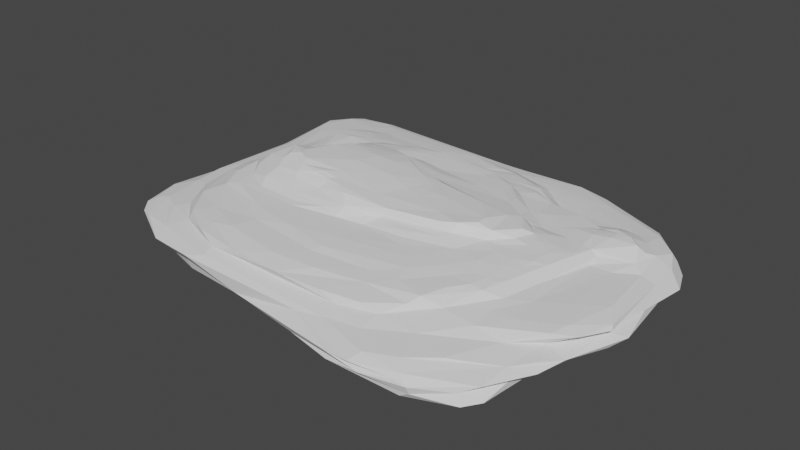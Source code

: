 # Source: CS_floorrock02.blend  (saved by Blender 2.80.75; exported with 4.5.12 LTS)
import bpy
from mathutils import Matrix  # noqa: F401  (used for matrix-valued properties, if any)

bpy.ops.wm.read_factory_settings(use_empty=True)
scene = bpy.context.scene
scene.name = 'Scene'

# ---- collections
col_collection = bpy.data.collections.new('Collection'); scene.collection.children.link(col_collection)

# ---- world
world_world = bpy.data.worlds.new('World'); scene.world = world_world
world_world.use_nodes = True; world_world.node_tree.nodes.clear()
_N = world_world.node_tree.nodes; _L = world_world.node_tree.links
n0 = _N.new('ShaderNodeOutputWorld'); n0.name = 'World Output'; n0.location = (300, 300)
n1 = _N.new('ShaderNodeBackground'); n1.name = 'Background'; n1.location = (10, 300)
n1.inputs[0].default_value = (0.05088, 0.05088, 0.05088, 1.0)
_L.new(n1.outputs[0], n0.inputs[0])
n0.is_active_output = True
world_world.color = (0.05088, 0.05088, 0.05088)
world_world.use_sun_shadow = False
world_world.sun_shadow_jitter_overblur = 0.0

# ---- meshes
me_cube_001 = bpy.data.meshes.new('Cube.001')
me_cube_001.from_pydata([(1.503, 1.525, -0.1861), (1.375, 1.042, -0.3889), (2.551, 1.153, 0.08446), (-2.743, -0.4171, 0.1051), (1.243, -1.331, -0.3037), (2.226, 0.8095, 0.3849), (1.734, 0.1969, 0.3547), (2.143, -1.161, -0.2501), (2.364, 0.7064, 0.3733), (2.326, 0.9885, 0.2731), (1.697, 1.023, 0.2531), (2.439, 0.7347, 0.3028), (2.078, 0.6572, 0.3864), (1.196, 1.09, 0.2869), (2.096, 0.7909, 0.386), (-0.08546, -0.5256, -0.3454), (0.4845, 0.1333, -0.3266), (0.4749, 0.205, -0.3259), (0.2621, -0.08213, -0.3486), (0.9887, 1.279, -0.3821), (-0.171, 1.09, -0.3818), (-0.5045, -0.2904, -0.3535), (1.1, -0.1874, -0.3233), (1.758, 0.7492, -0.2468), (1.377, 0.01319, -0.2951), (1.075, 0.6041, -0.4092), (1.241, -0.527, -0.3236), (2.428, 0.8447, -0.1892), (-2.539, 0.9613, -0.2234), (0.8664, -0.8536, -0.2999), (-1.051, 1.847, -0.2793), (0.9825, 1.111, -0.4054), (-0.6488, 1.605, -0.3029), (1.59, 0.6474, -0.356), (-0.4083, 1.217, -0.3631), (-1.621, 1.306, -0.325), (-0.7424, 1.08, -0.3497), (-0.4423, 0.9163, -0.374), (1.638, 0.9657, -0.3032), (1.555, 0.302, -0.3142), (-0.1521, 1.42, -0.3323), (1.459, 1.222, -0.318), (0.219, 0.3638, -0.3421), (-2.449, 0.6372, -0.3376), (-1.288, 0.9548, -0.3094), (0.8312, 1.747, -0.192), (0.5102, 1.184, -0.3934), (0.4694, 0.9876, -0.4057), (-0.2429, 1.609, -0.2277), (0.469, -0.6493, -0.3307), (1.988, 1.2, -0.2077), (0.6665, 0.5688, -0.4081), (-1.295, 1.22, -0.3186), (0.4373, 1.701, -0.2515), (-0.2204, -1.158, -0.2895), (-1.942, 0.6724, -0.3472), (-0.0372, -1.894, -0.2187), (1.155, -2.335, 0.04174), (0.8261, -2.285, -0.004771), (-2.549, 0.2281, -0.2216), (-1.259, -0.7104, -0.2904), (0.5663, -2.024, 0.1193), (1.023, -1.739, 0.1964), (1.763, -2.194, -0.1203), (0.9415, -0.6472, -0.3172), (0.9458, -2.171, -0.1973), (0.8203, -2.253, -0.124), (0.003989, -2.013, -0.1954), (0.455, -0.8976, -0.294), (0.3192, -1.528, -0.2901), (1.247, -0.3068, -0.3279), (-0.8308, -0.5557, -0.3209), (1.826, -1.305, 0.1826), (1.452, -1.709, 0.1443), (2.438, -0.9752, 0.1858), (1.221, -2.199, 0.1016), (2.031, -0.6617, 0.2225), (2.487, -0.7836, 0.2032), (1.793, -0.8147, 0.2371), (2.793, -0.4965, 0.1239), (2.318, 0.2926, 0.223), (2.636, -0.247, 0.2108), (2.343, -0.4695, 0.2228), (1.757, -2.224, -0.03645), (2.345, -1.422, -0.09212), (-2.246, -0.1186, -0.2714), (2.775, -0.5125, -0.06171), (2.371, -0.9822, -0.103), (2.621, -0.8551, -0.05411), (2.493, -1.219, 0.03725), (2.642, -0.4267, -0.1164), (1.486, 1.004, 0.2604), (1.875, 0.8301, 0.3465), (2.608, 1.014, 0.2347), (0.7744, 1.515, 0.2233), (1.394, 0.4747, 0.3349), (2.329, 1.274, 0.2327), (1.747, 0.9316, 0.3082), (2.56, 0.461, 0.2102), (1.381, 1.793, 0.1802), (1.401, 1.485, 0.2264), (2.2, 0.8991, 0.3253), (2.523, 0.8148, 0.2675), (2.154, 1.111, 0.2585), (1.007, 1.873, 0.1904), (2.853, 0.7399, 0.02699), (2.779, 0.1691, 0.03049), (2.735, 0.4214, 0.1729), (2.747, 1.006, 0.03314), (2.777, -0.465, 0.1708), (2.739, 0.5352, -0.0616), (2.657, 1.041, 0.1502), (1.719, 0.7496, 0.3498), (2.737, 0.7576, 0.2013), (2.385, 1.353, 0.02296), (2.316, 1.4, -0.02694), (1.582, 1.68, 0.09461), (2.355, 1.245, -0.07094), (1.504, 1.78, 0.01606), (1.575, 1.572, 0.222), (1.168, 1.783, -0.1322), (1.634, 1.667, -0.05362), (-0.06896, 2.005, -0.07385), (0.7655, 2.037, 0.008662), (-2.19, 0.2726, -0.3395), (1.036, 1.843, 0.1023), (-0.07001, 2.128, 0.0003952), (-0.6426, 2.046, 0.08262), (-0.04822, 1.868, 0.1702), (0.0009281, 0.6106, -0.3769), (-2.725, 0.5285, -0.2173), (0.3607, 1.908, 0.1413), (0.05334, 0.8856, -0.3949), (-2.501, 1.471, -0.2256), (-0.04018, -0.8859, -0.2832), (-2.131, 2.083, -0.1136), (-0.09246, 1.559, -0.2741), (-1.572, -1.224, -0.2753), (0.5161, -1.777, -0.2644), (-1.64, 0.395, -0.3345), (-2.26, 1.096, -0.3355), (-1.928, -0.6948, -0.2852), (-1.552, 1.789, -0.3065), (-1.833, -0.4075, -0.2934), (-2.664, 1.613, -0.1912), (1.948, -0.1615, -0.2818), (-2.016, 1.867, -0.2141), (-0.8919, 1.863, -0.215), (-2.442, 1.332, -0.3032), (0.2092, 1.803, -0.1962), (-0.6435, -0.809, -0.2885), (-0.7534, 0.6714, -0.3346), (0.393, -0.3501, -0.3485), (-0.3288, -1.484, -0.2776), (-1.752, 1.929, -0.2071), (-1.836, 1.826, -0.2833), (-2.012, -1.705, -0.185), (0.06244, 1.127, -0.3959), (1.455, -1.104, -0.3033), (-2.033, -0.9115, -0.2696), (-2.77, -0.2274, -0.1951), (-0.7629, 1.396, -0.3375), (-1.472, 0.5391, -0.3349), (-2.018, 1.336, 0.2366), (-2.471, 1.174, 0.2011), (-2.555, 0.6798, 0.1663), (-2.222, 1.12, 0.2209), (-2.722, 1.621, 0.1418), (-1.816, 1.874, 0.183), (-2.657, 1.458, 0.1688), (-2.502, 1.813, 0.1657), (-2.212, 1.379, 0.2152), (-2.05, 1.696, 0.201), (-2.021, 2.077, 0.1169), (-2.813, 0.4168, 0.0111), (-1.171, 2.047, -0.03185), (-2.836, 0.4819, -0.1017), (-2.758, 1.652, -0.02851), (-2.763, 0.9589, -0.003429), (-2.432, 1.975, 0.1318), (-2.395, 1.909, 0.0486), (-0.4452, 1.769, -0.2129), (-2.709, 1.642, -0.1023), (-2.011, 2.12, -0.02194), (-2.717, 1.184, -0.07234), (-0.9486, -0.3708, -0.3298), (-1.909, 2.058, 0.0418), (-2.27, 2.003, -0.1584), (-2.471, 1.878, -0.1692), (-2.529, 1.985, -0.06888), (-2.608, 1.612, 0.04401), (-1.241, 1.524, -0.3198), (-2.139, -1.295, 0.1923), (-2.631, -0.4189, 0.1746), (-1.858, -1.557, 0.1828), (-2.568, -1.251, 0.1259), (-2.792, -1.318, -0.05009), (-2.848, -1.315, -0.09471), (-2.432, -0.7154, -0.2261), (1.544, 0.9749, 0.3446), (-1.959, 0.07362, -0.3128), (-2.876, -0.3854, -0.04284), (-2.55, 0.5872, -0.2298), (-2.82, 0.3828, -0.1948), (-1.574, -0.09329, -0.3338), (-2.229, 1.589, -0.3004), (-2.759, 1.137, -0.1656), (2.542, -0.4259, -0.2036), (-2.511, -1.527, -0.1574), (1.28, 0.8197, -0.406), (1.317, -0.7678, -0.2973), (2.285, 0.2583, -0.2298), (-0.7732, -1.653, -0.2263), (1.044, 1.619, -0.2582), (1.003, 1.425, -0.3253), (1.896, 0.8354, -0.2277), (-0.8192, -0.3666, -0.3436), (-2.037, -1.249, -0.224), (1.031, 0.1197, -0.3127), (-1.081, -0.06066, -0.3376), (-2.712, -1.305, 0.09972), (-2.064, -1.715, 0.09969), (-2.459, -1.636, 0.07947), (-2.775, -1.4, 0.0616), (-2.714, 0.7874, 0.08849), (-1.556, -1.875, -0.06958), (-1.428, -1.994, 0.06738), (-2.867, -1.017, 0.001611), (-2.021, -1.904, 0.03393), (0.8743, 0.3545, -0.3868), (-2.652, -1.556, 0.03922), (-3.02, -1.011, -0.1012), (-2.857, -0.9339, 0.08432), (2.529, -1.323, -0.03493), (0.597, -2.057, -0.2568), (2.278, -1.819, -0.01753), (1.653, -2.181, 0.0477), (-0.4124, 0.4758, -0.3347), (1.386, 0.4841, -0.3866), (0.8403, -2.095, -0.2603), (-2.818, -0.1952, -0.1594), (1.801, -0.8962, -0.286), (1.627, -0.3929, -0.2958), (1.867, 0.3444, -0.2815), (-2.277, 0.04583, -0.2749), (2.171, -1.983, -0.1911), (-2.394, 0.4382, -0.3414), (-2.314, 1.724, -0.2144), (1.661, -1.812, -0.2634), (1.826, -1.926, -0.2442), (1.085, -1.696, -0.2784), (0.7599, -0.5127, 0.4304), (0.04177, 1.065, 0.4291), (0.635, 0.9226, 0.4145), (-2.126, 1.022, 0.2374), (0.825, 0.7859, 0.4097), (-0.5423, 0.867, 0.4308), (-0.4899, 1.213, 0.4271), (0.3864, 1.486, 0.2945), (0.02778, 1.14, 0.4266), (0.7061, 1.021, 0.3441), (-1.926, 0.4774, 0.2789), (-0.3753, 1.665, 0.2671), (0.07503, 0.09748, 0.5703), (-1.546, 0.9069, 0.3574), (0.894, 0.9991, 0.3287), (-0.641, 1.054, 0.4313), (-1.657, -0.08609, 0.6405), (-0.5869, -0.7368, 0.4235), (-1.454, 1.639, 0.2214), (0.5224, 1.335, 0.3126), (0.5819, -0.2516, 0.5485), (0.06186, -0.5447, 0.4461), (2.113, -1.959, -0.08035), (2.103, -1.285, 0.1048), (-0.8035, 1.713, 0.2036), (1.521, 0.004057, 0.3772), (1.432, 0.2389, 0.3893), (-0.8006, 0.9535, 0.4384), (-0.4794, -0.5624, 0.5637), (-1.89, -0.2487, 0.5194), (-2.102, -0.6115, 0.3598), (1.731, 0.02482, 0.3567), (-0.8385, -0.5647, 0.5045), (1.673, 0.67, 0.3497), (1.565, -0.2937, 0.3631), (-0.03025, -1.03, 0.3773), (-0.1114, 1.154, 0.4281), (-1.515, 0.1004, 0.5875), (0.2651, -2.141, -0.1136), (-1.969, -0.1436, 0.4554), (1.164, -0.1413, 0.4858), (0.4356, 0.06035, 0.552), (-0.9488, -0.382, 0.6267), (0.1528, 0.3352, 0.5433), (1.7, 0.4477, 0.3401), (2.65, -0.8102, 0.1528), (0.5135, 1.016, 0.4192), (-1.556, -0.7432, 0.3813), (0.8246, -1.759, 0.2552), (-0.3111, 0.02332, 0.6126), (-2.052, 0.008488, 0.3891), (-0.7182, 0.3105, 0.632), (0.2247, -0.1084, 0.563), (0.6864, 1.38, 0.3018), (-0.4039, -0.7799, 0.3803), (-0.2731, 0.3545, 0.5925), (-1.73, 1.334, 0.3214), (0.8045, 1.247, 0.3128), (-0.8416, -0.45, 0.5929), (1.2, 0.3509, 0.4626), (-1.608, -0.3411, 0.5722), (-0.3797, -0.6642, 0.475), (0.1662, 0.02061, 0.5666), (-0.8182, 0.02156, 0.6471), (-1.853, -0.8115, 0.3637), (0.2361, 1.687, 0.212), (1.298, -0.1947, 0.387), (-0.1575, 0.5085, 0.4889), (-0.5198, 0.3105, 0.6178), (-1.199, 0.375, 0.6332), (-1.371, 0.8999, 0.4174), (-0.9607, 0.8791, 0.4513), (0.7139, -0.3974, 0.539), (-1.867, 0.06109, 0.4485), (-0.767, 1.027, 0.4374), (0.2987, -0.0228, 0.5605), (-0.7869, -0.4888, 0.5677), (-1.126, 1.012, 0.4244), (-1.631, 1.524, 0.2709), (-1.321, 1.062, 0.3832), (-1.442, 0.7569, 0.4419), (1.27, 0.4116, 0.368), (-0.2198, 1.11, 0.4296), (0.2523, -2.055, 0.08325), (-1.121, -0.6968, 0.4358), (1.106, 0.4319, 0.3982), (-0.3391, 1.08, 0.4296), (-1.424, 0.2474, 0.5285), (0.2885, 1.169, 0.4051), (-1.196, -0.5543, 0.5073), (-0.8363, 1.172, 0.412), (-0.0346, 0.2953, 0.5733), (-2.031, 1.017, 0.3314), (-0.2819, 1.248, 0.4219), (2.395, -0.9862, 0.06882), (-1.214, 0.6112, 0.4968), (-0.119, 0.6471, 0.4702), (-0.7408, -1.898, -0.2003), (1.016, -0.1809, 0.544), (-1.209, 1.117, 0.3313), (1.146, 0.7318, 0.337), (1.105, -1.948, -0.2753), (0.4558, 1.277, 0.3173), (-1.778, 1.021, 0.3648), (1.105, 1.23, 0.2298), (-2.269, 0.2159, 0.2616), (-0.5786, -0.4909, 0.5875), (-1.602, -0.6195, 0.4514), (-1.283, 1.33, 0.3048), (-2.116, 0.6699, 0.2568), (1.593, -0.144, 0.3627), (-1.927, 1.383, 0.2943), (-1.055, -1.293, 0.3349), (-1.162, 0.4876, 0.5679), (-0.9661, 1.201, 0.3259), (-1.405, -0.2382, 0.6637), (2.709, -0.4387, 0.05491), (-1.558, -0.4605, 0.5258), (0.8664, 0.8884, -0.4162), (1.0, -1.957, 0.137), (1.613, -2.234, -0.004885), (-2.156, -0.1816, 0.3701), (1.019, -0.03672, 0.5411), (-0.5692, 0.6102, 0.5761), (1.388, -0.7961, 0.3548), (-0.6891, -1.196, 0.3688), (-0.9142, 0.9934, 0.4356), (0.1791, 0.1434, 0.5622), (0.1361, 1.155, 0.4224), (2.009, 0.406, 0.3325), (2.095, -0.9976, 0.2036), (-0.6419, -2.019, -0.08017), (-0.1328, -0.3425, 0.5691), (-0.9561, -0.867, 0.3776), (1.899, 0.419, 0.3432), (-0.08694, -1.313, 0.3594), (-2.082, -0.2916, 0.3928), (-1.555, -0.2693, 0.632), (1.435, -1.14, 0.3076), (0.5854, -1.848, 0.1848), (0.5739, -1.172, 0.3597), (-2.174, -0.4266, 0.3055), (0.8803, 0.5884, 0.4366), (-1.214, -1.812, 0.1887), (1.92, 0.2223, 0.3365), (2.087, 0.3874, 0.2841), (0.8039, 1.307, 0.3153), (1.733, 0.3064, 0.3482), (0.6606, -1.513, 0.3036), (1.678, -0.3427, 0.3428), (1.807, -1.03, 0.2126), (0.3556, -1.836, 0.2587), (1.25, -0.9462, 0.3465), (-1.472, -1.72, 0.2571), (0.3489, -0.6397, 0.427), (1.659, -0.07831, 0.3607), (-0.1593, -1.108, 0.3776), (0.4977, 1.103, 0.3483), (1.545, -0.7159, 0.3394), (0.1177, 0.04007, 0.5703), (-1.192, -1.531, 0.3147), (-1.456, -1.565, 0.2775), (0.7099, -0.9553, 0.3765), (0.2741, 0.03772, 0.5634), (0.4521, -0.702, 0.3933), (1.916, -0.3554, 0.2467), (0.4472, 1.412, 0.3046), (-1.263, -1.079, 0.3576), (-0.7569, 0.6643, 0.5081), (-1.298, 0.1976, 0.6489), (-2.147, -1.089, 0.2623), (-2.106, 0.06718, 0.2964), (-2.574, -0.8038, 0.1764), (1.165, -0.2275, 0.4044), (-1.874, -0.03533, 0.5223), (-1.241, -0.4807, 0.5624), (-1.656, 0.6796, 0.3475), (-1.607, 0.431, 0.3896), (0.9122, -1.315, 0.3336), (-0.4672, 0.622, 0.4965), (0.1689, 1.331, 0.3051), (-1.926, -0.4158, 0.4383), (1.105, -0.8572, 0.3713), (1.249, -1.388, 0.3221), (0.3619, 0.6953, 0.4476), (-0.6625, 0.7643, 0.4844), (-0.9911, 1.456, 0.2776), (-2.039, 1.202, 0.3215), (0.5077, -0.8236, 0.3808), (-0.06647, -0.7085, 0.3705), (0.8429, 1.161, 0.3299), (1.622, -0.9209, 0.3094), (-0.3825, 0.4662, 0.5911), (-2.456, -0.1371, 0.2041), (-1.696, 0.1192, 0.4862), (0.5909, 1.034, 0.3994), (1.619, 0.1502, 0.3703), (-1.24, -0.3911, 0.6188), (-0.6598, 0.5572, 0.5877), (-0.001253, -0.06896, 0.5756), (-1.662, 0.2657, 0.3864), (-2.315, 0.6163, 0.2151), (-1.85, -0.5866, 0.3849), (-0.7523, -0.2557, 0.6242), (-2.364, -0.4685, 0.2521), (-1.219, 0.8198, 0.4601), (-1.685, 0.4735, 0.3194), (-0.7586, 0.8389, 0.4391), (-1.032, -0.2692, 0.6394), (-0.9072, 0.5956, 0.5795), (-1.525, 0.2299, 0.4346), (1.841, -0.1532, 0.3289), (1.536, -0.4869, 0.3553), (-0.07667, 1.374, 0.2904), (-0.1987, 0.8101, 0.4277), (1.552, 0.1478, 0.381), (1.025, -1.061, 0.3535), (1.335, -0.3391, 0.384), (-0.4468, -1.668, 0.3152), (-0.2092, -1.864, 0.2616), (1.361, 0.1279, 0.4615), (1.725, -0.1989, 0.352), (1.722, -0.5806, 0.3147), (1.043, 0.7181, 0.347), (1.296, 0.7974, 0.338), (1.497, -0.9358, 0.3384), (-1.185, -1.946, 0.1397), (1.639, -0.7447, 0.3234), (-1.377, 0.4383, 0.4957), (-1.528, 1.171, 0.349), (-0.7806, 1.251, 0.3866), (1.087, 0.2578, 0.4811), (0.5642, -1.337, 0.3242), (-1.012, -0.4304, 0.6117), (0.637, 1.168, 0.3295), (-2.016, -0.862, 0.3178), (-0.2768, 1.25, 0.3249), (0.8751, -0.3982, 0.4568), (2.338, -0.8848, -0.2092), (-0.7112, -0.3924, 0.6028), (-1.451, -0.1179, 0.6516), (1.551, 0.3573, 0.3641), (-1.468, 1.025, 0.3619), (1.457, 0.5646, 0.3353), (0.091, -0.52, 0.5385), (1.012, -0.5549, 0.3917), (0.2563, 0.9929, 0.4255), (0.6113, 0.8516, 0.4291), (0.3031, 1.539, 0.2805), (-0.9921, -0.7913, 0.3913), (1.311, -0.5853, 0.3817), (-2.375, -0.8556, 0.2016), (1.956, 1.13, 0.2545), (-0.9965, 1.648, 0.2534), (0.09457, -1.631, 0.3155), (-1.717, -1.3, 0.2865), (1.346, -1.145, 0.3356), (-1.924, 0.6827, 0.3153), (-1.941, 0.2324, 0.3626), (2.075, 0.271, 0.2346), (0.8619, -0.3342, 0.5522), (-0.6423, 1.147, 0.4266), (-1.285, -0.2944, 0.651), (2.446, 0.5482, 0.2654), (-1.847, 1.532, 0.2225), (-0.164, -1.42, 0.3356), (0.08583, 1.503, 0.2896), (-0.06473, 0.1824, 0.5828), (2.254, 1.404, 0.1936), (-2.294, -1.395, 0.1566), (-0.738, 1.99, -0.1675), (-1.332, -1.771, -0.2062), (1.412, 1.158, 0.2332), (1.991, 0.9492, 0.3354), (0.5391, 1.999, -0.05113), (-2.317, 2.039, -0.0003936), (-2.779, -0.4157, 0.01915), (1.367, -0.01155, 0.4103), (1.917, -1.69, -0.2686), (1.186, -1.514, 0.269), (1.791, 0.5133, -0.2908), (1.258, -2.305, -0.0541), (-0.7307, 0.2308, -0.3293), (-2.031, 1.98, 0.159), (1.844, -1.816, 0.1016), (1.562, -2.051, 0.106), (-0.3104, 0.04122, -0.3493), (1.54, 1.437, -0.2572), (-1.641, -1.453, -0.2262), (-2.012, -1.543, -0.2066), (1.457, -1.31, 0.2322), (-0.8484, -1.827, 0.2594), (-0.9027, 1.08, 0.4239), (0.1906, 2.082, 0.0603), (1.892, 0.6342, 0.3721), (0.8349, -1.124, 0.3624), (0.7495, -1.177, -0.308), (-1.496, -1.866, -0.163), (2.869, -0.3014, -0.01855), (2.502, 0.5368, -0.2075), (-1.316, -1.056, -0.2892), (1.914, 1.073, -0.2288), (1.516, 0.8549, -0.3796), (-2.8, -0.7918, -0.1937), (-2.73, -1.189, -0.1835), (-2.313, -1.683, -0.07265), (-1.865, -1.492, 0.2665), (0.1389, 1.296, -0.3728), (1.823, -1.36, -0.2714), (1.114, 1.075, 0.3145), (1.269, -2.09, -0.2188), (2.16, -0.5449, -0.2671), (2.294, -1.795, -0.1924), (2.372, -1.099, -0.1846), (1.656, -2.192, -0.185), (0.7581, 0.2481, 0.5328), (-0.09317, 0.3312, -0.3253), (2.312, -1.485, 0.03476), (2.626, -1.019, -0.001574)], [], [(521, 45, 149), (360, 356, 261), (264, 508, 427), (452, 356, 360), (473, 409, 478), (403, 433, 467), (390, 402, 470), (394, 542, 404), (394, 390, 470), (264, 354, 508), (389, 507, 434), (530, 62, 541), (394, 477, 390), (404, 412, 557), (62, 299, 390), (404, 194, 394), (429, 467, 546), (421, 502, 192), (444, 356, 452), (444, 165, 193), (557, 192, 194), (402, 390, 299), (394, 470, 542), (434, 507, 429), (455, 444, 502), (455, 502, 421), (422, 356, 455), (402, 299, 399), (507, 476, 403), (506, 557, 412), (530, 299, 62), (78, 473, 442), (473, 462, 400), (442, 473, 478), (395, 398, 6), (477, 61, 390), (462, 395, 282), (463, 473, 400), (442, 476, 389), (285, 472, 361), (507, 403, 429), (541, 401, 78), (389, 476, 507), (421, 192, 557), (455, 356, 444), (505, 483, 516), (557, 194, 404), (444, 452, 165), (434, 399, 530), (442, 409, 476), (290, 387, 432), (399, 434, 429), (429, 403, 467), (372, 387, 301), (325, 543, 377), (361, 472, 406), (339, 408, 487), (358, 280, 432), (483, 429, 546), (464, 487, 431), (384, 268, 500), (418, 376, 384), (415, 439, 496), (341, 330, 543), (163, 254, 362), (327, 340, 283), (254, 452, 360), (350, 480, 493), (499, 94, 316), (409, 501, 375), (516, 469, 505), (258, 417, 304), (434, 530, 541), (285, 400, 472), (501, 413, 433), (413, 386, 391), (413, 496, 439), (405, 440, 415), (329, 269, 515), (275, 504, 262), (286, 305, 407), (254, 438, 362), (473, 416, 462), (339, 487, 344), (272, 440, 405), (453, 358, 432), (428, 457, 509), (353, 431, 485), (469, 542, 470), (483, 386, 516), (453, 298, 358), (509, 422, 301), (266, 256, 337), (462, 282, 472), (469, 363, 411), (413, 501, 496), (453, 432, 387), (95, 351, 474), (392, 455, 421), (393, 498, 435), (431, 270, 417), (480, 354, 493), (297, 253, 446), (95, 492, 295), (281, 387, 372), (512, 543, 266), (276, 282, 466), (412, 411, 506), (451, 324, 461), (261, 422, 457), (316, 128, 275), (312, 305, 272), (481, 344, 487), (433, 546, 467), (437, 504, 329), (353, 485, 308), (308, 560, 397), (281, 453, 387), (278, 322, 458), (474, 351, 265), (498, 297, 497), (389, 434, 541), (560, 265, 351), (375, 403, 476), (386, 413, 407), (437, 329, 359), (457, 422, 509), (266, 337, 512), (340, 368, 358), (264, 493, 354), (372, 422, 392), (431, 258, 464), (304, 397, 355), (418, 315, 486), (379, 339, 344), (543, 328, 377), (298, 315, 384), (468, 285, 317), (252, 333, 465), (437, 487, 464), (328, 322, 377), (445, 324, 425), (496, 251, 415), (463, 400, 285), (437, 464, 262), (335, 283, 340), (399, 505, 470), (13, 397, 560), (541, 442, 389), (429, 483, 399), (307, 359, 329), (341, 512, 257), (377, 278, 325), (542, 411, 412), (163, 362, 515), (285, 468, 463), (428, 427, 457), (474, 260, 446), (392, 421, 486), (278, 377, 322), (497, 259, 252), (408, 485, 431), (501, 409, 463), (500, 298, 384), (299, 530, 399), (384, 407, 305), (409, 473, 463), (262, 499, 316), (350, 365, 359), (343, 480, 438), (254, 343, 438), (322, 321, 456), (260, 441, 485), (261, 508, 360), (344, 259, 379), (464, 499, 517), (343, 254, 360), (422, 455, 392), (264, 321, 330), (358, 368, 280), (277, 6, 492), (496, 501, 468), (333, 257, 337), (424, 496, 468), (281, 486, 315), (339, 379, 497), (404, 542, 412), (305, 312, 268), (560, 308, 441), (336, 95, 474), (95, 332, 492), (282, 406, 472), (453, 315, 298), (361, 317, 285), (425, 324, 290), (476, 409, 375), (480, 343, 354), (328, 543, 330), (281, 315, 453), (350, 330, 365), (286, 440, 305), (353, 270, 431), (509, 451, 428), (407, 413, 286), (258, 499, 464), (256, 325, 278), (330, 350, 493), (487, 359, 365), (255, 474, 446), (437, 359, 487), (386, 376, 516), (259, 344, 287), (493, 264, 330), (335, 358, 298), (509, 301, 451), (328, 330, 321), (411, 542, 469), (266, 325, 256), (399, 483, 505), (297, 446, 339), (498, 497, 435), (462, 380, 395), (405, 415, 251), (286, 413, 439), (512, 337, 257), (501, 433, 375), (283, 335, 312), (418, 486, 363), (458, 256, 278), (481, 330, 341), (341, 257, 481), (333, 287, 344), (486, 421, 506), (270, 304, 417), (259, 287, 252), (344, 481, 257), (386, 483, 391), (258, 431, 417), (456, 321, 331), (465, 435, 497), (376, 407, 384), (440, 272, 305), (255, 498, 393), (517, 499, 262), (463, 468, 501), (281, 392, 486), (275, 262, 316), (504, 275, 269), (409, 442, 478), (359, 307, 480), (497, 379, 259), (260, 265, 441), (457, 427, 508), (386, 407, 376), (265, 560, 441), (470, 402, 399), (363, 516, 376), (329, 504, 269), (304, 270, 397), (506, 363, 486), (506, 421, 557), (365, 330, 481), (457, 508, 261), (341, 543, 512), (78, 416, 473), (343, 508, 354), (337, 465, 333), (363, 376, 418), (277, 447, 6), (362, 307, 329), (508, 343, 360), (416, 76, 510), (333, 252, 287), (312, 335, 268), (340, 358, 335), (422, 261, 356), (308, 485, 441), (462, 472, 400), (321, 427, 331), (333, 344, 257), (297, 498, 253), (442, 541, 78), (391, 483, 546), (297, 339, 497), (280, 290, 432), (469, 470, 505), (363, 469, 516), (321, 264, 427), (384, 315, 418), (316, 104, 128), (433, 403, 375), (307, 362, 438), (499, 258, 94), (331, 427, 428), (253, 498, 255), (439, 415, 440), (446, 260, 408), (515, 362, 329), (395, 6, 282), (466, 282, 447), (270, 353, 397), (301, 422, 372), (481, 487, 365), (339, 446, 408), (305, 268, 384), (433, 413, 546), (325, 266, 543), (391, 546, 413), (500, 335, 298), (438, 480, 307), (335, 500, 268), (451, 301, 324), (324, 301, 290), (168, 515, 269), (517, 262, 464), (290, 301, 387), (321, 322, 328), (372, 392, 281), (397, 353, 308), (506, 411, 363), (447, 282, 6), (94, 258, 304), (276, 406, 282), (172, 171, 515), (440, 286, 439), (350, 359, 480), (437, 262, 504), (566, 482, 318), (435, 347, 318), (251, 272, 405), (491, 288, 267), (366, 491, 267), (367, 296, 345), (448, 388, 311), (73, 72, 541), (338, 461, 445), (292, 294, 378), (86, 569, 88), (271, 323, 511), (495, 279, 312), (513, 366, 388), (331, 346, 456), (424, 317, 528), (465, 347, 435), (302, 420, 314), (334, 57, 75), (419, 430, 436), (313, 414, 378), (277, 492, 332), (454, 383, 300), (326, 292, 414), (310, 336, 393), (340, 426, 368), (448, 426, 484), (338, 445, 288), (231, 197, 196), (461, 324, 445), (90, 86, 87), (482, 310, 393), (443, 374, 319), (313, 303, 414), (267, 280, 311), (292, 566, 294), (263, 410, 378), (569, 89, 568), (449, 374, 460), (425, 267, 288), (370, 62, 390), (345, 296, 274), (513, 388, 448), (527, 174, 201), (208, 555, 540), (420, 302, 320), (513, 491, 366), (137, 141, 551), (479, 346, 428), (536, 535, 73), (86, 549, 569), (488, 291, 511), (61, 477, 334), (485, 408, 260), (265, 260, 474), (291, 424, 528), (479, 428, 461), (497, 252, 465), (419, 456, 346), (408, 431, 487), (327, 357, 309), (255, 446, 253), (89, 569, 345), (424, 488, 496), (277, 310, 471), (276, 361, 406), (302, 319, 449), (322, 419, 436), (540, 522, 156), (267, 425, 280), (231, 240, 160), (327, 283, 279), (323, 488, 511), (374, 430, 419), (357, 490, 309), (320, 364, 338), (357, 327, 279), (491, 420, 288), (303, 326, 414), (310, 332, 336), (336, 332, 95), (454, 300, 314), (277, 528, 276), (294, 374, 342), (460, 320, 449), (474, 255, 336), (318, 430, 294), (420, 320, 288), (490, 357, 383), (306, 443, 319), (75, 536, 370), (450, 410, 263), (302, 314, 319), (342, 518, 263), (428, 346, 331), (313, 450, 303), (256, 465, 337), (374, 419, 460), (320, 338, 288), (276, 317, 361), (419, 322, 456), (459, 314, 513), (292, 373, 566), (555, 208, 231), (383, 271, 303), (156, 208, 540), (490, 383, 454), (280, 368, 311), (306, 518, 342), (332, 310, 277), (318, 294, 566), (291, 471, 482), (309, 490, 484), (342, 374, 443), (490, 293, 484), (482, 393, 318), (448, 454, 459), (528, 317, 276), (367, 79, 296), (300, 450, 518), (255, 393, 336), (283, 312, 279), (251, 488, 272), (293, 448, 484), (436, 458, 322), (518, 450, 263), (424, 468, 317), (424, 291, 488), (430, 374, 294), (292, 326, 303), (347, 465, 436), (357, 279, 495), (306, 319, 300), (291, 373, 349), (292, 271, 373), (495, 323, 271), (511, 291, 349), (495, 312, 272), (292, 303, 271), (528, 277, 471), (450, 300, 383), (342, 378, 294), (293, 454, 448), (319, 314, 300), (233, 568, 235), (291, 528, 471), (482, 373, 291), (378, 342, 263), (383, 495, 271), (388, 366, 267), (459, 454, 314), (320, 460, 364), (479, 461, 338), (267, 311, 388), (460, 419, 346), (256, 436, 465), (364, 479, 338), (566, 373, 482), (479, 364, 460), (306, 342, 443), (436, 256, 458), (484, 426, 309), (383, 357, 495), (410, 313, 378), (327, 309, 426), (410, 450, 313), (502, 423, 192), (88, 569, 233), (491, 314, 420), (450, 383, 303), (449, 320, 302), (466, 277, 276), (459, 513, 448), (430, 347, 436), (232, 527, 227), (527, 3, 174), (502, 444, 193), (430, 318, 347), (314, 491, 513), (426, 311, 368), (435, 318, 393), (208, 197, 231), (479, 460, 346), (449, 319, 374), (488, 323, 495), (451, 461, 428), (511, 349, 373), (548, 156, 522), (426, 448, 311), (290, 280, 425), (511, 373, 271), (488, 495, 272), (466, 447, 277), (482, 471, 310), (292, 378, 414), (231, 227, 201), (556, 208, 156), (289, 382, 348), (352, 239, 234), (496, 488, 251), (489, 90, 564), (192, 423, 520), (86, 88, 87), (221, 520, 195), (230, 222, 223), (228, 221, 222), (201, 240, 231), (536, 73, 370), (232, 220, 195), (226, 221, 228), (232, 223, 220), (194, 221, 477), (477, 394, 194), (225, 382, 226), (196, 556, 230), (193, 3, 423), (502, 193, 423), (518, 306, 300), (522, 540, 539), (226, 477, 221), (197, 556, 196), (195, 220, 222), (232, 227, 223), (222, 230, 228), (221, 195, 222), (220, 223, 222), (520, 221, 194), (548, 556, 156), (160, 59, 554), (348, 548, 522), (225, 226, 228), (201, 227, 527), (212, 522, 539), (160, 203, 59), (240, 203, 160), (555, 231, 554), (426, 340, 327), (527, 232, 3), (293, 490, 454), (203, 240, 176), (556, 197, 208), (445, 425, 288), (196, 223, 227), (194, 192, 520), (195, 520, 423), (195, 423, 232), (228, 230, 556), (423, 3, 232), (174, 3, 224), (515, 171, 166), (131, 534, 168), (171, 170, 169), (168, 128, 131), (275, 128, 269), (172, 534, 170), (173, 534, 131), (164, 171, 169), (179, 170, 534), (165, 452, 164), (269, 128, 168), (179, 534, 173), (169, 170, 167), (167, 170, 179), (521, 135, 175), (224, 167, 190), (180, 189, 177), (174, 224, 178), (189, 180, 526), (177, 190, 180), (183, 186, 175), (186, 526, 180), (186, 183, 526), (183, 135, 189), (183, 189, 526), (164, 166, 171), (515, 168, 172), (231, 196, 227), (554, 231, 160), (188, 187, 146), (182, 177, 189), (186, 179, 173), (179, 186, 180), (165, 164, 169), (135, 187, 189), (167, 179, 180), (556, 225, 228), (177, 178, 190), (196, 230, 223), (201, 174, 176), (224, 190, 178), (225, 556, 548), (183, 175, 135), (169, 224, 165), (172, 170, 171), (167, 180, 190), (177, 184, 178), (224, 3, 193), (161, 34, 36), (538, 214, 213), (140, 35, 55), (562, 211, 207), (348, 56, 67), (174, 184, 176), (158, 547, 29), (39, 24, 218), (85, 143, 141), (133, 144, 247), (182, 189, 188), (521, 175, 122), (127, 126, 175), (144, 182, 188), (21, 152, 15), (521, 154, 135), (182, 184, 177), (178, 184, 174), (186, 127, 175), (123, 121, 525), (161, 40, 34), (224, 193, 165), (66, 565, 63), (248, 529, 249), (552, 50, 27), (168, 534, 172), (210, 29, 64), (186, 173, 127), (169, 167, 224), (176, 184, 206), (247, 155, 205), (56, 138, 234), (540, 555, 198), (134, 68, 54), (28, 133, 148), (203, 176, 206), (164, 452, 166), (129, 237, 151), (163, 515, 166), (210, 64, 26), (200, 85, 244), (15, 152, 49), (55, 35, 44), (145, 241, 242), (1, 31, 19), (30, 154, 147), (241, 562, 559), (558, 34, 40), (166, 254, 163), (550, 552, 27), (166, 452, 254), (159, 141, 137), (198, 217, 540), (20, 34, 558), (215, 552, 550), (68, 49, 64), (244, 198, 59), (52, 36, 151), (159, 198, 85), (216, 21, 15), (15, 150, 71), (246, 43, 55), (144, 188, 247), (16, 24, 22), (120, 521, 525), (39, 243, 24), (145, 24, 243), (237, 129, 42), (157, 47, 132), (218, 16, 17), (200, 204, 143), (239, 65, 67), (84, 87, 88), (67, 289, 348), (564, 90, 87), (158, 4, 547), (537, 219, 533), (38, 531, 33), (149, 147, 521), (229, 25, 238), (185, 204, 219), (250, 138, 69), (18, 16, 22), (555, 554, 198), (248, 561, 239), (242, 26, 70), (37, 34, 20), (37, 20, 132), (140, 43, 148), (155, 30, 142), (150, 551, 60), (216, 71, 185), (60, 71, 150), (188, 146, 247), (552, 215, 23), (198, 554, 59), (135, 154, 187), (217, 159, 137), (188, 189, 187), (237, 533, 151), (244, 59, 202), (153, 212, 539), (207, 90, 489), (21, 537, 18), (138, 56, 153), (15, 134, 150), (131, 104, 125), (544, 131, 125), (65, 66, 289), (348, 382, 548), (525, 122, 126), (240, 201, 176), (117, 27, 50), (568, 536, 236), (158, 559, 4), (131, 127, 173), (32, 30, 48), (33, 39, 238), (123, 126, 544), (146, 187, 154), (115, 118, 114), (123, 525, 126), (29, 547, 68), (538, 213, 0), (42, 17, 567), (71, 60, 143), (158, 210, 241), (141, 159, 85), (32, 40, 161), (47, 369, 51), (558, 46, 157), (56, 234, 67), (140, 205, 142), (61, 334, 75), (215, 211, 23), (126, 122, 175), (544, 126, 127), (127, 131, 544), (104, 99, 125), (544, 125, 123), (64, 70, 26), (229, 42, 129), (519, 2, 99), (108, 110, 27), (191, 161, 52), (25, 229, 51), (117, 115, 108), (15, 68, 134), (111, 2, 519), (117, 120, 121), (117, 0, 120), (2, 116, 99), (94, 119, 316), (123, 118, 121), (125, 116, 118), (110, 108, 105), (121, 118, 115), (116, 114, 118), (162, 44, 151), (117, 121, 115), (120, 525, 121), (549, 90, 110), (28, 206, 144), (99, 116, 125), (58, 57, 334), (106, 107, 367), (100, 119, 94), (550, 27, 110), (114, 108, 115), (114, 116, 2), (105, 106, 110), (367, 549, 106), (40, 136, 214), (547, 153, 54), (107, 79, 367), (113, 111, 93), (569, 367, 345), (107, 105, 113), (108, 113, 105), (113, 108, 111), (77, 76, 381), (108, 2, 111), (2, 108, 114), (296, 77, 74), (78, 76, 416), (72, 73, 274), (98, 109, 107), (523, 100, 94), (119, 99, 104), (79, 109, 296), (119, 104, 316), (549, 367, 569), (96, 99, 119), (536, 75, 236), (98, 81, 109), (547, 54, 68), (29, 68, 64), (561, 65, 239), (96, 93, 519), (558, 19, 46), (111, 519, 93), (96, 519, 99), (103, 119, 503), (140, 55, 43), (226, 334, 477), (203, 206, 28), (100, 503, 119), (532, 371, 58), (75, 370, 61), (381, 401, 72), (304, 355, 94), (107, 106, 105), (225, 548, 382), (7, 559, 562), (370, 390, 61), (143, 85, 200), (118, 123, 125), (52, 44, 35), (73, 62, 370), (110, 90, 207), (85, 198, 244), (90, 549, 86), (17, 16, 567), (550, 207, 211), (110, 207, 550), (62, 73, 541), (70, 24, 242), (525, 521, 122), (142, 191, 35), (235, 273, 233), (345, 274, 568), (235, 236, 83), (184, 182, 206), (80, 76, 82), (204, 139, 162), (76, 80, 510), (130, 203, 28), (77, 381, 74), (296, 109, 77), (334, 226, 382), (77, 109, 81), (274, 535, 568), (274, 296, 74), (248, 249, 561), (274, 73, 535), (82, 77, 81), (79, 107, 109), (89, 345, 568), (550, 211, 215), (43, 28, 148), (58, 289, 532), (37, 129, 151), (76, 77, 82), (80, 81, 98), (202, 43, 246), (562, 207, 489), (242, 241, 210), (41, 1, 19), (0, 45, 120), (219, 204, 162), (52, 35, 191), (352, 138, 250), (216, 15, 71), (71, 143, 204), (69, 4, 250), (202, 130, 28), (532, 63, 83), (72, 401, 541), (153, 551, 54), (521, 120, 45), (147, 149, 181), (47, 51, 132), (76, 78, 401), (59, 130, 202), (191, 142, 32), (547, 69, 153), (83, 273, 235), (148, 133, 247), (236, 235, 568), (141, 143, 60), (20, 558, 157), (144, 206, 182), (48, 136, 32), (106, 549, 110), (540, 217, 539), (200, 124, 139), (75, 57, 236), (38, 23, 531), (144, 133, 28), (535, 536, 568), (57, 58, 371), (159, 217, 198), (401, 381, 76), (334, 382, 58), (154, 521, 147), (371, 83, 236), (289, 58, 382), (83, 371, 532), (57, 371, 236), (145, 242, 24), (214, 41, 19), (59, 203, 130), (134, 54, 150), (155, 142, 205), (81, 80, 82), (32, 142, 30), (523, 94, 355), (67, 234, 239), (39, 218, 229), (38, 41, 552), (50, 0, 117), (50, 552, 41), (151, 533, 162), (48, 181, 149), (538, 0, 50), (53, 149, 45), (149, 53, 48), (238, 25, 209), (243, 39, 531), (214, 53, 213), (50, 41, 538), (46, 31, 47), (23, 38, 552), (124, 200, 244), (155, 247, 146), (533, 237, 567), (155, 146, 154), (185, 219, 216), (72, 74, 381), (0, 213, 45), (42, 229, 218), (53, 45, 213), (558, 40, 214), (200, 139, 204), (55, 44, 162), (161, 36, 52), (46, 47, 157), (36, 34, 37), (152, 22, 64), (211, 531, 23), (16, 533, 567), (181, 48, 147), (148, 247, 205), (141, 60, 551), (538, 41, 214), (209, 25, 369), (132, 51, 129), (42, 218, 17), (209, 1, 553), (51, 229, 129), (55, 139, 124), (204, 185, 71), (31, 369, 47), (229, 238, 39), (31, 209, 369), (214, 19, 558), (36, 37, 151), (25, 51, 369), (53, 136, 48), (37, 132, 129), (153, 539, 137), (537, 16, 18), (553, 238, 209), (551, 153, 137), (54, 551, 150), (553, 33, 238), (46, 19, 31), (153, 69, 138), (41, 553, 1), (38, 33, 553), (562, 489, 7), (49, 152, 64), (26, 242, 210), (152, 18, 22), (22, 24, 70), (70, 64, 22), (210, 158, 29), (145, 243, 562), (1, 209, 31), (219, 537, 21), (243, 531, 211), (16, 218, 24), (42, 567, 237), (243, 211, 562), (15, 49, 68), (21, 18, 152), (33, 531, 39), (151, 44, 52), (32, 136, 40), (16, 537, 533), (214, 136, 53), (32, 161, 191), (56, 348, 212), (153, 56, 212), (104, 131, 128), (65, 289, 67), (205, 140, 148), (212, 348, 522), (219, 21, 216), (352, 234, 138), (108, 27, 117), (140, 142, 35), (547, 4, 69), (20, 157, 132), (38, 553, 41), (137, 539, 217), (72, 274, 74), (48, 30, 147), (155, 154, 30), (533, 219, 162), (100, 523, 503), (14, 112, 545), (199, 91, 13), (8, 380, 514), (494, 475, 351), (5, 101, 92), (92, 101, 524), (97, 92, 524), (524, 503, 97), (11, 8, 514), (494, 351, 95), (514, 102, 11), (559, 352, 250), (416, 396, 380), (199, 13, 560), (273, 84, 233), (9, 103, 101), (295, 284, 494), (12, 5, 14), (559, 158, 241), (98, 102, 514), (112, 199, 475), (102, 98, 107), (14, 545, 12), (295, 398, 395), (475, 560, 351), (103, 96, 119), (492, 6, 398), (385, 284, 295), (7, 489, 564), (563, 529, 7), (563, 273, 245), (245, 529, 563), (43, 202, 28), (88, 233, 84), (202, 246, 244), (245, 63, 565), (139, 55, 162), (559, 529, 248), (7, 529, 559), (7, 564, 563), (245, 273, 63), (102, 93, 96), (91, 199, 97), (10, 523, 91), (97, 503, 10), (112, 494, 284), (91, 355, 13), (93, 102, 113), (80, 514, 510), (103, 9, 96), (101, 11, 9), (462, 416, 380), (112, 475, 494), (102, 96, 9), (98, 514, 80), (10, 503, 523), (103, 503, 524), (8, 5, 12), (385, 545, 284), (396, 510, 514), (92, 199, 112), (91, 523, 355), (492, 398, 295), (249, 565, 65), (380, 8, 12), (112, 14, 92), (416, 510, 396), (107, 113, 102), (13, 355, 397), (532, 289, 66), (565, 66, 65), (352, 559, 248), (55, 124, 246), (124, 244, 246), (199, 560, 475), (199, 92, 97), (95, 295, 494), (545, 385, 380), (385, 295, 395), (112, 284, 545), (11, 102, 9), (380, 12, 545), (514, 380, 396), (101, 5, 8), (385, 395, 380), (8, 11, 101), (97, 10, 91), (101, 103, 524), (5, 92, 14), (250, 4, 559), (352, 248, 239), (249, 529, 245), (562, 241, 145), (568, 233, 569), (84, 563, 564), (84, 564, 87), (249, 245, 565), (65, 561, 249), (84, 273, 563), (83, 63, 273), (66, 63, 532)])
_uv = me_cube_001.uv_layers.new(name='UVMap')
_uv.uv.foreach_set('vector', [0.5141, 0.4501, 0.5119, 0.2686, 0.5173, 0.3398, 0.3098, 0.577, 0.2572, 0.5904, 0.2897, 0.5537, 0.3415, 0.5143, 0.3129, 0.5553, 0.3149, 0.5248, 0.302, 0.5992, 0.2572, 0.5904, 0.3098, 0.577, 0.2026, 0.1285, 0.1858, 0.1475, 0.1834, 0.1366, 0.1572, 0.1791, 0.166, 0.1965, 0.1423, 0.2037, 0.9915, 0.6364, 0.9998, 0.6627, 1.0, 0.7272, 0.9915, 0.8421, 0.9996, 0.8003, 0.9992, 0.8717, 0.9915, 0.8421, 0.9915, 0.6364, 1.0, 0.7272, 0.3415, 0.5143, 0.3523, 0.5418, 0.3129, 0.5553, 0.137, 0.1563, 0.1357, 0.1664, 0.1075, 0.1753, 0.4497, 0.6819, 0.4575, 0.6546, 0.4575, 0.7112, 0.03793, 0.4521, 0.02319, 0.4475, 0.04977, 0.2467, 0.04604, 0.4823, 0.06362, 0.4819, 0.06826, 0.5292, 0.9928, 0.5865, 0.9994, 0.6092, 0.9915, 0.6364, 0.9992, 0.8717, 0.9906, 0.916, 0.9915, 0.8421, 0.1127, 0.2143, 0.1423, 0.2037, 0.1336, 0.2248, 0.1112, 0.5649, 0.1355, 0.5929, 0.08804, 0.5622, 0.2158, 0.6086, 0.2572, 0.5904, 0.302, 0.5992, 0.2158, 0.6086, 0.307, 0.6271, 0.1825, 0.626, 1.0, 0.917, 0.9914, 0.9486, 0.9906, 0.916, 0.9998, 0.6627, 0.9915, 0.6364, 0.9994, 0.6092, 0.9915, 0.8421, 1.0, 0.7272, 0.9996, 0.8003, 0.1075, 0.1753, 0.1357, 0.1664, 0.1127, 0.2143, 0.1792, 0.5952, 0.2158, 0.6086, 0.1355, 0.5929, 0.1792, 0.5952, 0.1355, 0.5929, 0.1112, 0.5649, 0.2419, 0.5706, 0.2572, 0.5904, 0.1792, 0.5952, 0.04904, 0.273, 0.06193, 0.2203, 0.08811, 0.2412, 0.1357, 0.1664, 0.1606, 0.151, 0.1572, 0.1791, 0.09119, 0.514, 0.06826, 0.5292, 0.06362, 0.4819, 0.09273, 0.1813, 0.06193, 0.2203, 0.06587, 0.1978, 0.1769, 0.1183, 0.2026, 0.1285, 0.1634, 0.1369, 0.2026, 0.1285, 0.2518, 0.1188, 0.229, 0.1357, 0.1634, 0.1369, 0.2026, 0.1285, 0.1834, 0.1366, 0.2949, 0.1131, 0.3027, 0.1353, 0.2903, 0.1342, 0.02319, 0.4475, 0.02977, 0.2472, 0.04977, 0.2467, 0.2518, 0.1188, 0.2949, 0.1131, 0.2709, 0.133, 0.2115, 0.1506, 0.2026, 0.1285, 0.229, 0.1357, 0.1634, 0.1369, 0.1606, 0.151, 0.137, 0.1563, 0.2336, 0.149, 0.2456, 0.1316, 0.2507, 0.1472, 0.1357, 0.1664, 0.1572, 0.1791, 0.1127, 0.2143, 0.1181, 0.1521, 0.1527, 0.1148, 0.1769, 0.1183, 0.137, 0.1563, 0.1606, 0.151, 0.1357, 0.1664, 0.1112, 0.5649, 0.08804, 0.5622, 0.06826, 0.5292, 0.1792, 0.5952, 0.2572, 0.5904, 0.2158, 0.6086, 0.06985, 0.3047, 0.1071, 0.2538, 0.09131, 0.336, 1.0, 0.917, 0.9906, 0.916, 0.9992, 0.8717, 0.2158, 0.6086, 0.302, 0.5992, 0.307, 0.6271, 0.1075, 0.1753, 0.08811, 0.2412, 0.09273, 0.1813, 0.1634, 0.1369, 0.1858, 0.1475, 0.1606, 0.151, 0.2193, 0.5532, 0.2016, 0.5647, 0.189, 0.5459, 0.08811, 0.2412, 0.1075, 0.1753, 0.1127, 0.2143, 0.1127, 0.2143, 0.1572, 0.1791, 0.1423, 0.2037, 0.2134, 0.5741, 0.2016, 0.5647, 0.2357, 0.564, 0.3619, 0.4266, 0.3666, 0.4426, 0.3567, 0.4431, 0.2507, 0.1472, 0.2456, 0.1316, 0.2587, 0.1402, 0.2821, 0.7038, 0.2882, 0.6792, 0.2917, 0.7689, 0.1689, 0.5072, 0.2081, 0.5433, 0.189, 0.5459, 0.1071, 0.2538, 0.1127, 0.2143, 0.1336, 0.2248, 0.407, 0.3509, 0.3913, 0.3727, 0.4044, 0.3226, 0.1467, 0.4313, 0.1646, 0.3904, 0.1549, 0.4361, 0.1201, 0.4643, 0.112, 0.3979, 0.1467, 0.4313, 0.1777, 0.2723, 0.1645, 0.2648, 0.1992, 0.2098, 0.3776, 0.4358, 0.361, 0.4901, 0.3666, 0.4426, 0.3857, 0.5718, 0.3494, 0.5814, 0.3917, 0.5619, 0.1908, 0.4155, 0.1798, 0.4615, 0.1818, 0.4207, 0.3494, 0.5814, 0.302, 0.5992, 0.3098, 0.577, 0.3681, 0.4778, 0.3714, 0.5146, 0.3554, 0.5064, 0.429, 0.3091, 0.4305, 0.2552, 0.4452, 0.318, 0.1858, 0.1475, 0.1984, 0.1754, 0.1754, 0.1647, 0.09131, 0.336, 0.06095, 0.366, 0.06985, 0.3047, 0.4238, 0.2992, 0.4159, 0.2916, 0.4144, 0.264, 0.4432, 0.6964, 0.4497, 0.6819, 0.4575, 0.7112, 0.2336, 0.149, 0.229, 0.1357, 0.2456, 0.1316, 0.1984, 0.1754, 0.1514, 0.2406, 0.166, 0.1965, 0.1514, 0.2406, 0.1041, 0.3282, 0.1258, 0.2541, 0.1514, 0.2406, 0.1992, 0.2098, 0.1645, 0.2648, 0.1838, 0.2846, 0.1724, 0.3313, 0.1777, 0.2723, 0.4103, 0.5294, 0.4248, 0.5103, 0.4093, 0.554, 0.4389, 0.4367, 0.4298, 0.4582, 0.4373, 0.3876, 0.1365, 0.3243, 0.1614, 0.3691, 0.1266, 0.3383, 0.4363, 0.6977, 0.43, 0.6753, 0.4363, 0.6546, 0.2026, 0.1285, 0.2297, 0.1083, 0.2518, 0.1188, 0.2821, 0.7038, 0.2917, 0.7689, 0.2807, 0.7696, 0.192, 0.3182, 0.1724, 0.3313, 0.1838, 0.2846, 0.1704, 0.5357, 0.1689, 0.5072, 0.189, 0.5459, 0.2873, 0.517, 0.2914, 0.5263, 0.2619, 0.5533, 0.4008, 0.2894, 0.4044, 0.3226, 0.3901, 0.2678, 0.06095, 0.366, 0.03949, 0.4103, 0.04099, 0.3372, 0.1071, 0.2538, 0.1041, 0.3282, 0.09131, 0.336, 0.1704, 0.5357, 0.1554, 0.5008, 0.1689, 0.5072, 0.3081, 0.6841, 0.3161, 0.704, 0.3057, 0.7105, 0.366, 0.4125, 0.3458, 0.3996, 0.3716, 0.3784, 0.2518, 0.1188, 0.2709, 0.133, 0.2456, 0.1316, 0.06095, 0.366, 0.09783, 0.4387, 0.06981, 0.4522, 0.1514, 0.2406, 0.1984, 0.1754, 0.1992, 0.2098, 0.1704, 0.5357, 0.189, 0.5459, 0.2016, 0.5647, 0.3187, 0.1754, 0.3455, 0.2059, 0.343, 0.2176, 0.1856, 0.574, 0.1792, 0.5952, 0.1112, 0.5649, 0.3269, 0.235, 0.3542, 0.268, 0.3344, 0.295, 0.4044, 0.3226, 0.4079, 0.2823, 0.4159, 0.2916, 0.3714, 0.5146, 0.3523, 0.5418, 0.3554, 0.5064, 0.3719, 0.2806, 0.3624, 0.2659, 0.3746, 0.2719, 0.3187, 0.1754, 0.3068, 0.1564, 0.3183, 0.1403, 0.1654, 0.5641, 0.2016, 0.5647, 0.2134, 0.5741, 0.3765, 0.4135, 0.3666, 0.4426, 0.366, 0.4125, 0.2667, 0.1567, 0.2709, 0.133, 0.2832, 0.1544, 0.06362, 0.4819, 0.06981, 0.4522, 0.09119, 0.514, 0.2681, 0.5218, 0.2433, 0.5434, 0.2653, 0.5059, 0.2897, 0.5537, 0.2419, 0.5706, 0.2914, 0.5263, 0.4452, 0.318, 0.4631, 0.352, 0.4389, 0.4367, 0.1746, 0.3675, 0.1614, 0.3691, 0.192, 0.3182, 0.2849, 0.8263, 0.2807, 0.7696, 0.2917, 0.7689, 0.166, 0.1965, 0.1336, 0.2248, 0.1423, 0.2037, 0.4083, 0.4559, 0.4298, 0.4582, 0.4103, 0.5294, 0.4008, 0.2894, 0.3901, 0.2678, 0.4005, 0.2494, 0.4005, 0.2494, 0.3839, 0.2126, 0.4073, 0.25, 0.1654, 0.5641, 0.1704, 0.5357, 0.2016, 0.5647, 0.3533, 0.4298, 0.3435, 0.4474, 0.3407, 0.424, 0.343, 0.2176, 0.3455, 0.2059, 0.3734, 0.237, 0.3542, 0.268, 0.3719, 0.2806, 0.367, 0.3097, 0.137, 0.1563, 0.1075, 0.1753, 0.1181, 0.1521, 0.3839, 0.2126, 0.3734, 0.237, 0.3455, 0.2059, 0.1754, 0.1647, 0.1572, 0.1791, 0.1606, 0.151, 0.1041, 0.3282, 0.1514, 0.2406, 0.1266, 0.3383, 0.4083, 0.4559, 0.4103, 0.5294, 0.3915, 0.488, 0.3122, 0.6546, 0.3161, 0.704, 0.3081, 0.6841, 0.366, 0.4125, 0.3716, 0.3784, 0.3765, 0.4135, 0.1798, 0.4615, 0.1872, 0.5036, 0.1689, 0.5072, 0.3415, 0.5143, 0.3554, 0.5064, 0.3523, 0.5418, 0.3083, 0.7329, 0.3161, 0.704, 0.3161, 0.7608, 0.4044, 0.3226, 0.4238, 0.2992, 0.407, 0.3509, 0.7049, 0.7157, 0.701, 0.7019, 0.7049, 0.6658, 0.1201, 0.4643, 0.1451, 0.5339, 0.1379, 0.5521, 0.3842, 0.3248, 0.3871, 0.3076, 0.3911, 0.3733, 0.3666, 0.4426, 0.357, 0.4674, 0.3567, 0.4431, 0.1554, 0.5008, 0.1451, 0.5339, 0.1467, 0.4313, 0.2264, 0.1748, 0.2336, 0.149, 0.2423, 0.1804, 0.3732, 0.3348, 0.376, 0.365, 0.3424, 0.3599, 0.4083, 0.4559, 0.3913, 0.3727, 0.407, 0.3509, 0.357, 0.4674, 0.3435, 0.4474, 0.3567, 0.4431, 0.2513, 0.5244, 0.2433, 0.5434, 0.2323, 0.5434, 0.1992, 0.2098, 0.2018, 0.2389, 0.1777, 0.2723, 0.2115, 0.1506, 0.229, 0.1357, 0.2336, 0.149, 0.4083, 0.4559, 0.407, 0.3509, 0.4373, 0.3876, 0.1644, 0.4517, 0.1818, 0.4207, 0.1798, 0.4615, 0.08811, 0.2412, 0.06985, 0.3047, 0.04099, 0.3372, 0.3863, 0.2033, 0.4073, 0.25, 0.3839, 0.2126, 0.1181, 0.1521, 0.1634, 0.1369, 0.137, 0.1563, 0.1127, 0.2143, 0.1071, 0.2538, 0.08811, 0.2412, 0.388, 0.539, 0.3915, 0.488, 0.4103, 0.5294, 0.3776, 0.4358, 0.3765, 0.4135, 0.3852, 0.3967, 0.3567, 0.4431, 0.3533, 0.4298, 0.3619, 0.4266, 0.03949, 0.4103, 0.06981, 0.4522, 0.06362, 0.4819, 0.639, 0.6894, 0.6325, 0.6833, 0.6407, 0.6658, 0.2336, 0.149, 0.2264, 0.1748, 0.2115, 0.1506, 0.2873, 0.517, 0.3149, 0.5248, 0.2914, 0.5263, 0.343, 0.2176, 0.3741, 0.2586, 0.3746, 0.2719, 0.1856, 0.574, 0.1112, 0.5649, 0.1379, 0.5521, 0.3533, 0.4298, 0.3567, 0.4431, 0.3435, 0.4474, 0.367, 0.3097, 0.3816, 0.3371, 0.3732, 0.3348, 0.3816, 0.2831, 0.3901, 0.2678, 0.4044, 0.3226, 0.1984, 0.1754, 0.1858, 0.1475, 0.2115, 0.1506, 0.1549, 0.4361, 0.1554, 0.5008, 0.1467, 0.4313, 0.06193, 0.2203, 0.09273, 0.1813, 0.08811, 0.2412, 0.1467, 0.4313, 0.1266, 0.3383, 0.1614, 0.3691, 0.1858, 0.1475, 0.2026, 0.1285, 0.2115, 0.1506, 0.4373, 0.3876, 0.429, 0.3091, 0.4452, 0.318, 0.3681, 0.4778, 0.3797, 0.4508, 0.3915, 0.488, 0.3495, 0.5706, 0.3714, 0.5146, 0.3704, 0.5731, 0.4363, 0.6977, 0.4257, 0.6959, 0.43, 0.6753, 0.3435, 0.4474, 0.3422, 0.4943, 0.3345, 0.4763, 0.3741, 0.2586, 0.3912, 0.2443, 0.3901, 0.2678, 0.2897, 0.5537, 0.3129, 0.5553, 0.3098, 0.577, 0.3911, 0.3733, 0.3816, 0.3371, 0.3842, 0.3248, 0.407, 0.3509, 0.429, 0.3091, 0.423, 0.3336, 0.4257, 0.6959, 0.4363, 0.6977, 0.4279, 0.737, 0.2419, 0.5706, 0.1792, 0.5952, 0.1856, 0.574, 0.3415, 0.5143, 0.3422, 0.4943, 0.361, 0.4901, 0.1689, 0.5072, 0.1872, 0.5036, 0.2081, 0.5433, 0.2924, 0.169, 0.2903, 0.1342, 0.3068, 0.1564, 0.1992, 0.2098, 0.1984, 0.1754, 0.2264, 0.1748, 0.376, 0.365, 0.3852, 0.3967, 0.3716, 0.3784, 0.2375, 0.1952, 0.1992, 0.2098, 0.2264, 0.1748, 0.1654, 0.5641, 0.1379, 0.5521, 0.1451, 0.5339, 0.3871, 0.3076, 0.3842, 0.3248, 0.367, 0.3097, 0.04604, 0.4823, 0.03949, 0.4103, 0.06362, 0.4819, 0.1614, 0.3691, 0.1746, 0.3675, 0.1646, 0.3904, 0.3839, 0.2126, 0.4005, 0.2494, 0.3912, 0.2443, 0.3113, 0.2078, 0.3187, 0.1754, 0.343, 0.2176, 0.3187, 0.1754, 0.3105, 0.1889, 0.3068, 0.1564, 0.2709, 0.133, 0.2587, 0.1402, 0.2456, 0.1316, 0.1704, 0.5357, 0.1451, 0.5339, 0.1554, 0.5008, 0.2507, 0.1472, 0.2423, 0.1804, 0.2336, 0.149, 0.6868, 0.6997, 0.6948, 0.6884, 0.6948, 0.7125, 0.1606, 0.151, 0.1858, 0.1475, 0.1754, 0.1647, 0.3714, 0.5146, 0.3495, 0.5706, 0.3523, 0.5418, 0.357, 0.4674, 0.3666, 0.4426, 0.361, 0.4901, 0.1654, 0.5641, 0.1451, 0.5339, 0.1704, 0.5357, 0.2909, 0.8736, 0.2849, 0.8857, 0.2917, 0.8468, 0.1365, 0.3243, 0.1724, 0.3313, 0.1614, 0.3691, 0.4008, 0.2894, 0.4079, 0.2823, 0.4044, 0.3226, 0.2619, 0.5533, 0.2681, 0.5218, 0.2873, 0.517, 0.1266, 0.3383, 0.1514, 0.2406, 0.1365, 0.3243, 0.4238, 0.2992, 0.429, 0.3091, 0.407, 0.3509, 0.3458, 0.3996, 0.3619, 0.4266, 0.3533, 0.4298, 0.2849, 0.8857, 0.2909, 0.8736, 0.2873, 0.9019, 0.3913, 0.3727, 0.3915, 0.488, 0.3797, 0.4508, 0.3487, 0.243, 0.343, 0.2176, 0.3746, 0.2719, 0.4083, 0.4559, 0.3915, 0.488, 0.3913, 0.3727, 0.1041, 0.3282, 0.112, 0.3979, 0.09131, 0.336, 0.3816, 0.3371, 0.3911, 0.3733, 0.3819, 0.3531, 0.3554, 0.5064, 0.3415, 0.5143, 0.361, 0.4901, 0.1644, 0.4517, 0.1689, 0.5072, 0.1554, 0.5008, 0.2619, 0.5533, 0.2357, 0.564, 0.2681, 0.5218, 0.357, 0.4674, 0.361, 0.4901, 0.3422, 0.4943, 0.06981, 0.4522, 0.03949, 0.4103, 0.06095, 0.366, 0.366, 0.4125, 0.3619, 0.4266, 0.3458, 0.3996, 0.08811, 0.2412, 0.1071, 0.2538, 0.06985, 0.3047, 0.3719, 0.2806, 0.3746, 0.2719, 0.3871, 0.3076, 0.3542, 0.268, 0.367, 0.3097, 0.3344, 0.295, 0.2518, 0.1188, 0.3163, 0.1046, 0.2949, 0.1131, 0.1838, 0.2846, 0.1777, 0.2723, 0.2018, 0.2389, 0.1365, 0.3243, 0.1514, 0.2406, 0.1645, 0.2648, 0.3765, 0.4135, 0.3716, 0.3784, 0.3852, 0.3967, 0.1984, 0.1754, 0.166, 0.1965, 0.1754, 0.1647, 0.1818, 0.4207, 0.1644, 0.4517, 0.1746, 0.3675, 0.1201, 0.4643, 0.1379, 0.5521, 0.09783, 0.4387, 0.3407, 0.424, 0.3458, 0.3996, 0.3533, 0.4298, 0.387, 0.4302, 0.361, 0.4901, 0.3776, 0.4358, 0.3776, 0.4358, 0.3852, 0.3967, 0.387, 0.4302, 0.376, 0.365, 0.3819, 0.3531, 0.3911, 0.3733, 0.1379, 0.5521, 0.1112, 0.5649, 0.09119, 0.514, 0.4079, 0.2823, 0.4144, 0.264, 0.4159, 0.2916, 0.3816, 0.3371, 0.3819, 0.3531, 0.3732, 0.3348, 0.3911, 0.3733, 0.387, 0.4302, 0.3852, 0.3967, 0.1041, 0.3282, 0.1071, 0.2538, 0.1258, 0.2541, 0.4238, 0.2992, 0.4044, 0.3226, 0.4159, 0.2916, 0.3345, 0.4763, 0.3422, 0.4943, 0.3254, 0.5012, 0.3424, 0.3599, 0.3344, 0.295, 0.367, 0.3097, 0.112, 0.3979, 0.1266, 0.3383, 0.1467, 0.4313, 0.1724, 0.3313, 0.192, 0.3182, 0.1614, 0.3691, 0.3487, 0.243, 0.3542, 0.268, 0.3269, 0.235, 0.423, 0.3336, 0.429, 0.3091, 0.4373, 0.3876, 0.2115, 0.1506, 0.2264, 0.1748, 0.1984, 0.1754, 0.3102, 0.7815, 0.3161, 0.7608, 0.3154, 0.8094, 0.4432, 0.7731, 0.4363, 0.7238, 0.4432, 0.6546, 0.6467, 0.6872, 0.6519, 0.6658, 0.6519, 0.739, 0.1858, 0.1475, 0.1634, 0.1369, 0.1834, 0.1366, 0.3915, 0.488, 0.388, 0.539, 0.3714, 0.5146, 0.367, 0.3097, 0.3842, 0.3248, 0.3816, 0.3371, 0.3741, 0.2586, 0.3734, 0.237, 0.3912, 0.2443, 0.2914, 0.5263, 0.3149, 0.5248, 0.3129, 0.5553, 0.1041, 0.3282, 0.1266, 0.3383, 0.112, 0.3979, 0.3734, 0.237, 0.3839, 0.2126, 0.3912, 0.2443, 0.04099, 0.3372, 0.04904, 0.273, 0.08811, 0.2412, 0.09783, 0.4387, 0.09131, 0.336, 0.112, 0.3979, 0.4103, 0.5294, 0.4298, 0.4582, 0.4248, 0.5103, 0.4144, 0.264, 0.4079, 0.2823, 0.4073, 0.25, 0.09119, 0.514, 0.09783, 0.4387, 0.1379, 0.5521, 0.09119, 0.514, 0.1112, 0.5649, 0.06826, 0.5292, 0.2917, 0.8468, 0.2849, 0.8857, 0.2849, 0.8263, 0.2914, 0.5263, 0.3129, 0.5553, 0.2897, 0.5537, 0.3776, 0.4358, 0.3666, 0.4426, 0.3765, 0.4135, 0.1769, 0.1183, 0.2297, 0.1083, 0.2026, 0.1285, 0.3495, 0.5706, 0.3129, 0.5553, 0.3523, 0.5418, 0.3716, 0.3784, 0.3424, 0.3599, 0.376, 0.365, 0.09783, 0.4387, 0.112, 0.3979, 0.1201, 0.4643, 0.2924, 0.169, 0.2841, 0.1469, 0.2903, 0.1342, 0.3917, 0.5619, 0.388, 0.539, 0.4103, 0.5294, 0.3129, 0.5553, 0.3495, 0.5706, 0.3098, 0.577, 0.2297, 0.1083, 0.1962, 0.09255, 0.3017, 0.09582, 0.376, 0.365, 0.3732, 0.3348, 0.3819, 0.3531, 0.1746, 0.3675, 0.1644, 0.4517, 0.1646, 0.3904, 0.1798, 0.4615, 0.1689, 0.5072, 0.1644, 0.4517, 0.2419, 0.5706, 0.2897, 0.5537, 0.2572, 0.5904, 0.4005, 0.2494, 0.3901, 0.2678, 0.3912, 0.2443, 0.2518, 0.1188, 0.2456, 0.1316, 0.229, 0.1357, 0.3422, 0.4943, 0.3149, 0.5248, 0.3254, 0.5012, 0.376, 0.365, 0.3911, 0.3733, 0.3852, 0.3967, 0.3719, 0.2806, 0.3542, 0.268, 0.3624, 0.2659, 0.5246, 0.7115, 0.5356, 0.6658, 0.5356, 0.7281, 0.1258, 0.2541, 0.1071, 0.2538, 0.1336, 0.2248, 0.3719, 0.2806, 0.3871, 0.3076, 0.367, 0.3097, 0.6707, 0.6767, 0.6787, 0.6658, 0.6787, 0.6966, 0.06095, 0.366, 0.04099, 0.3372, 0.06985, 0.3047, 0.09783, 0.4387, 0.06095, 0.366, 0.09131, 0.336, 0.3422, 0.4943, 0.3415, 0.5143, 0.3149, 0.5248, 0.1467, 0.4313, 0.1451, 0.5339, 0.1201, 0.4643, 0.4452, 0.318, 0.4729, 0.2318, 0.4631, 0.352, 0.166, 0.1965, 0.1572, 0.1791, 0.1754, 0.1647, 0.388, 0.539, 0.3917, 0.5619, 0.3704, 0.5731, 0.429, 0.3091, 0.4238, 0.2992, 0.4305, 0.2552, 0.3254, 0.5012, 0.3149, 0.5248, 0.2873, 0.517, 0.3624, 0.2659, 0.3542, 0.268, 0.3487, 0.243, 0.1645, 0.2648, 0.1777, 0.2723, 0.1724, 0.3313, 0.2822, 0.6679, 0.2883, 0.6546, 0.2882, 0.6792, 0.4093, 0.554, 0.3917, 0.5619, 0.4103, 0.5294, 0.2949, 0.1131, 0.2903, 0.1342, 0.2709, 0.133, 0.2832, 0.1544, 0.2709, 0.133, 0.2841, 0.1469, 0.4079, 0.2823, 0.4008, 0.2894, 0.4073, 0.25, 0.3057, 0.7105, 0.3161, 0.704, 0.3083, 0.7329, 0.2849, 0.8263, 0.2917, 0.7689, 0.2917, 0.8468, 0.2821, 0.7038, 0.2822, 0.6679, 0.2882, 0.6792, 0.1614, 0.3691, 0.1646, 0.3904, 0.1467, 0.4313, 0.166, 0.1965, 0.1514, 0.2406, 0.1336, 0.2248, 0.3619, 0.4266, 0.366, 0.4125, 0.3666, 0.4426, 0.1258, 0.2541, 0.1336, 0.2248, 0.1514, 0.2406, 0.1549, 0.4361, 0.1644, 0.4517, 0.1554, 0.5008, 0.3704, 0.5731, 0.3714, 0.5146, 0.388, 0.539, 0.1644, 0.4517, 0.1549, 0.4361, 0.1646, 0.3904, 0.2681, 0.5218, 0.2357, 0.564, 0.2433, 0.5434, 0.2433, 0.5434, 0.2357, 0.564, 0.2193, 0.5532, 0.4481, 0.5536, 0.4093, 0.554, 0.4248, 0.5103, 0.423, 0.3336, 0.4373, 0.3876, 0.407, 0.3509, 0.2193, 0.5532, 0.2357, 0.564, 0.2016, 0.5647, 0.3422, 0.4943, 0.3435, 0.4474, 0.357, 0.4674, 0.3083, 0.7329, 0.3161, 0.7608, 0.3102, 0.7815, 0.4073, 0.25, 0.4008, 0.2894, 0.4005, 0.2494, 0.09119, 0.514, 0.06981, 0.4522, 0.09783, 0.4387, 0.2841, 0.1469, 0.2709, 0.133, 0.2903, 0.1342, 0.4305, 0.2552, 0.4238, 0.2992, 0.4144, 0.264, 0.2667, 0.1567, 0.2587, 0.1402, 0.2709, 0.133, 0.426, 0.5787, 0.3888, 0.5943, 0.4093, 0.554, 0.1724, 0.3313, 0.1365, 0.3243, 0.1645, 0.2648, 0.3681, 0.4778, 0.3915, 0.488, 0.3714, 0.5146, 0.4083, 0.4559, 0.4373, 0.3876, 0.4298, 0.4582, 0.2875, 0.246, 0.2915, 0.2086, 0.3087, 0.3526, 0.3344, 0.295, 0.3247, 0.3494, 0.3087, 0.3526, 0.2018, 0.2389, 0.192, 0.3182, 0.1838, 0.2846, 0.2267, 0.4945, 0.2507, 0.5038, 0.2285, 0.5184, 0.2135, 0.4882, 0.2267, 0.4945, 0.2285, 0.5184, 0.1772, 0.7238, 0.1737, 0.6809, 0.1972, 0.6546, 0.1978, 0.4681, 0.2087, 0.5051, 0.2002, 0.5105, 0.0731, 0.1491, 0.122, 0.1101, 0.1181, 0.1521, 0.6231, 0.7148, 0.6143, 0.7021, 0.6231, 0.685, 0.2634, 0.2811, 0.2919, 0.3157, 0.2705, 0.311, 0.7277, 0.006729, 0.7869, 0.01393, 0.7687, 0.0176, 0.2296, 0.2616, 0.2143, 0.2452, 0.2227, 0.2289, 0.195, 0.3151, 0.1852, 0.3798, 0.1746, 0.3675, 0.2083, 0.474, 0.2135, 0.4882, 0.2087, 0.5051, 0.3254, 0.5012, 0.311, 0.4739, 0.3345, 0.4763, 0.2375, 0.1952, 0.2423, 0.1804, 0.2636, 0.1741, 0.3424, 0.3599, 0.3247, 0.3494, 0.3344, 0.295, 0.2814, 0.4149, 0.2636, 0.4799, 0.248, 0.4237, 0.02357, 0.2827, 0.0, 0.1774, 0.01584, 0.171, 0.321, 0.4223, 0.3188, 0.3889, 0.3331, 0.4124, 0.2566, 0.3114, 0.2595, 0.2993, 0.2705, 0.311, 0.2924, 0.169, 0.3068, 0.1564, 0.3105, 0.1889, 0.2173, 0.4137, 0.213, 0.3423, 0.2527, 0.3659, 0.2529, 0.2959, 0.2634, 0.2811, 0.2595, 0.2993, 0.5901, 0.6747, 0.5993, 0.6849, 0.5997, 0.7127, 0.1798, 0.4615, 0.1877, 0.4674, 0.1872, 0.5036, 0.1978, 0.4681, 0.1877, 0.4674, 0.1953, 0.4418, 0.2681, 0.4947, 0.2513, 0.5244, 0.2507, 0.5038, 0.1403, 0.6893, 0.1602, 0.6548, 0.1665, 0.6546, 0.6143, 0.7021, 0.6219, 0.6658, 0.6231, 0.685, 0.7205, 0.02331, 0.7277, 0.006729, 0.7875, 0.04339, 0.2915, 0.2086, 0.303, 0.1965, 0.3269, 0.235, 0.302, 0.378, 0.3166, 0.4005, 0.2832, 0.3922, 0.2566, 0.3114, 0.2426, 0.3036, 0.2595, 0.2993, 0.2285, 0.5184, 0.2081, 0.5433, 0.2002, 0.5105, 0.2634, 0.2811, 0.2875, 0.246, 0.2919, 0.3157, 0.2644, 0.3225, 0.2584, 0.3171, 0.2705, 0.311, 0.7073, 0.7252, 0.7049, 0.6992, 0.7073, 0.6658, 0.3098, 0.4104, 0.3166, 0.4005, 0.3119, 0.4389, 0.2323, 0.5434, 0.2285, 0.5184, 0.2507, 0.5038, 0.04116, 0.1984, 0.06587, 0.1978, 0.04977, 0.2467, 0.6074, 0.6954, 0.6143, 0.6658, 0.6143, 0.7279, 0.2083, 0.474, 0.2087, 0.5051, 0.1978, 0.4681, 0.1665, 0.7577, 0.1613, 0.8528, 0.1555, 0.761, 0.9394, 0.5837, 0.9058, 0.6147, 0.9318, 0.5271, 0.2636, 0.4799, 0.2814, 0.4149, 0.2845, 0.4702, 0.2083, 0.474, 0.2267, 0.4945, 0.2135, 0.4882, 0.8881, 0.4836, 0.8356, 0.5338, 0.8645, 0.4579, 0.2901, 0.491, 0.311, 0.4739, 0.2873, 0.517, 0.0355, 0.1335, 0.06454, 0.1035, 0.0731, 0.1491, 0.4849, 0.6798, 0.4893, 0.6546, 0.4893, 0.74, 0.5116, 0.7207, 0.5246, 0.6889, 0.5246, 0.7206, 0.02977, 0.2472, 0.02319, 0.4475, 0.02357, 0.2827, 0.3901, 0.2678, 0.3816, 0.2831, 0.3741, 0.2586, 0.3734, 0.237, 0.3741, 0.2586, 0.343, 0.2176, 0.5246, 0.6889, 0.5117, 0.6922, 0.5218, 0.6658, 0.2901, 0.491, 0.2873, 0.517, 0.2653, 0.5059, 0.367, 0.3097, 0.3732, 0.3348, 0.3424, 0.3599, 0.321, 0.4223, 0.3345, 0.4763, 0.311, 0.4739, 0.3816, 0.2831, 0.4044, 0.3226, 0.3913, 0.3727, 0.1908, 0.4155, 0.1924, 0.3918, 0.1947, 0.4221, 0.3487, 0.243, 0.3746, 0.2719, 0.3624, 0.2659, 0.1375, 0.03475, 0.1613, 0.02139, 0.1629, 0.048, 0.2375, 0.1952, 0.2157, 0.2268, 0.1992, 0.2098, 0.2924, 0.169, 0.303, 0.1965, 0.2792, 0.1761, 0.2667, 0.1567, 0.2507, 0.1472, 0.2587, 0.1402, 0.2814, 0.4149, 0.2832, 0.3922, 0.3098, 0.4104, 0.3435, 0.4474, 0.321, 0.4223, 0.3331, 0.4124, 0.9318, 0.5271, 0.9446, 0.4462, 0.9499, 0.5241, 0.2285, 0.5184, 0.2323, 0.5434, 0.2081, 0.5433, 0.8914, 0.6507, 0.7966, 0.6434, 0.7993, 0.6374, 0.1908, 0.4155, 0.1818, 0.4207, 0.1852, 0.3798, 0.3174, 0.7793, 0.3269, 0.7976, 0.3161, 0.7962, 0.3271, 0.7398, 0.3361, 0.7283, 0.3351, 0.7617, 0.1924, 0.3918, 0.2023, 0.4078, 0.1947, 0.4221, 0.6231, 0.6775, 0.6325, 0.6658, 0.6325, 0.6955, 0.1924, 0.3918, 0.1908, 0.4155, 0.1852, 0.3798, 0.2267, 0.4945, 0.2636, 0.4799, 0.2507, 0.5038, 0.2426, 0.3036, 0.2529, 0.2959, 0.2595, 0.2993, 0.5901, 0.6747, 0.5997, 0.6658, 0.5993, 0.6849, 0.3113, 0.2078, 0.3105, 0.1889, 0.3187, 0.1754, 0.2173, 0.4137, 0.2527, 0.3659, 0.248, 0.4237, 0.2924, 0.169, 0.2636, 0.1741, 0.2667, 0.1567, 0.2919, 0.3157, 0.3166, 0.4005, 0.2858, 0.3368, 0.3119, 0.4389, 0.2845, 0.4702, 0.3098, 0.4104, 0.343, 0.2176, 0.3487, 0.243, 0.3113, 0.2078, 0.3364, 0.6917, 0.3361, 0.7283, 0.3296, 0.6546, 0.2636, 0.4799, 0.2845, 0.4702, 0.2507, 0.5038, 0.2023, 0.4078, 0.1924, 0.3918, 0.213, 0.3423, 0.2903, 0.3645, 0.302, 0.378, 0.2832, 0.3922, 0.01584, 0.171, 0.0355, 0.1335, 0.04116, 0.1984, 0.245, 0.3297, 0.2584, 0.3171, 0.2644, 0.3225, 0.2814, 0.4149, 0.248, 0.4237, 0.2832, 0.3922, 0.2858, 0.3368, 0.2728, 0.3392, 0.2644, 0.3225, 0.2873, 0.517, 0.311, 0.4739, 0.3254, 0.5012, 0.2566, 0.3114, 0.245, 0.3297, 0.2426, 0.3036, 0.3458, 0.3996, 0.3424, 0.3599, 0.3716, 0.3784, 0.3271, 0.7398, 0.3351, 0.7617, 0.3269, 0.7781, 0.6231, 0.6775, 0.6325, 0.6955, 0.6232, 0.7117, 0.2667, 0.1567, 0.2423, 0.1804, 0.2507, 0.1472, 0.321, 0.4223, 0.3435, 0.4474, 0.3345, 0.4763, 0.2133, 0.4455, 0.248, 0.4237, 0.2083, 0.474, 0.2634, 0.2811, 0.2577, 0.2137, 0.2875, 0.246, 0.9058, 0.6147, 0.9394, 0.5837, 0.8914, 0.6507, 0.213, 0.3423, 0.2296, 0.2616, 0.2426, 0.3036, 0.9499, 0.5241, 0.9394, 0.5837, 0.9318, 0.5271, 0.2023, 0.4078, 0.213, 0.3423, 0.2173, 0.4137, 0.2081, 0.5433, 0.1872, 0.5036, 0.2002, 0.5105, 0.2903, 0.3645, 0.2728, 0.3392, 0.2858, 0.3368, 0.3105, 0.1889, 0.303, 0.1965, 0.2924, 0.169, 0.3087, 0.3526, 0.2919, 0.3157, 0.2875, 0.246, 0.2472, 0.1962, 0.2792, 0.1761, 0.2915, 0.2086, 0.1947, 0.4221, 0.2023, 0.4078, 0.1953, 0.4418, 0.2858, 0.3368, 0.3166, 0.4005, 0.302, 0.378, 0.2023, 0.4078, 0.2014, 0.435, 0.1953, 0.4418, 0.2915, 0.2086, 0.3269, 0.235, 0.3087, 0.3526, 0.1978, 0.4681, 0.2173, 0.4137, 0.2133, 0.4455, 0.2636, 0.1741, 0.2423, 0.1804, 0.2667, 0.1567, 0.1772, 0.7238, 0.1665, 0.7196, 0.1737, 0.6809, 0.2527, 0.3659, 0.245, 0.3297, 0.2728, 0.3392, 0.3487, 0.243, 0.3269, 0.235, 0.3113, 0.2078, 0.5849, 0.6658, 0.5849, 0.7184, 0.5757, 0.7063, 0.2018, 0.2389, 0.2157, 0.2268, 0.192, 0.3182, 0.2014, 0.435, 0.1978, 0.4681, 0.1953, 0.4418, 0.3331, 0.4124, 0.3407, 0.424, 0.3435, 0.4474, 0.2728, 0.3392, 0.245, 0.3297, 0.2644, 0.3225, 0.2375, 0.1952, 0.2264, 0.1748, 0.2423, 0.1804, 0.5117, 0.6922, 0.5246, 0.6889, 0.5116, 0.7207, 0.3361, 0.7283, 0.3271, 0.7398, 0.3296, 0.6546, 0.2634, 0.2811, 0.2529, 0.2959, 0.2426, 0.3036, 0.3247, 0.3494, 0.3424, 0.3599, 0.3331, 0.4124, 0.1924, 0.3918, 0.1852, 0.3798, 0.195, 0.3151, 0.2903, 0.3645, 0.2832, 0.3922, 0.2527, 0.3659, 0.2472, 0.1962, 0.2577, 0.2137, 0.2414, 0.2127, 0.2634, 0.2811, 0.2296, 0.2616, 0.2577, 0.2137, 0.195, 0.3151, 0.2143, 0.2452, 0.2296, 0.2616, 0.2227, 0.2289, 0.2472, 0.1962, 0.2414, 0.2127, 0.3165, 0.7083, 0.3229, 0.6546, 0.3269, 0.7048, 0.2634, 0.2811, 0.2426, 0.3036, 0.2296, 0.2616, 0.6868, 0.6658, 0.6868, 0.6953, 0.6787, 0.6806, 0.245, 0.3297, 0.2527, 0.3659, 0.213, 0.3423, 0.2858, 0.3368, 0.2705, 0.311, 0.2919, 0.3157, 0.2014, 0.435, 0.2173, 0.4137, 0.1978, 0.4681, 0.2832, 0.3922, 0.248, 0.4237, 0.2527, 0.3659, 0.1261, 0.02961, 0.1059, 0.05296, 0.06803, 0.05383, 0.2472, 0.1962, 0.2636, 0.1741, 0.2792, 0.1761, 0.2915, 0.2086, 0.2577, 0.2137, 0.2472, 0.1962, 0.2705, 0.311, 0.2858, 0.3368, 0.2644, 0.3225, 0.213, 0.3423, 0.195, 0.3151, 0.2296, 0.2616, 0.2087, 0.5051, 0.2135, 0.4882, 0.2285, 0.5184, 0.2133, 0.4455, 0.2173, 0.4137, 0.248, 0.4237, 0.2845, 0.4702, 0.3119, 0.4389, 0.2975, 0.4669, 0.6707, 0.6658, 0.6707, 0.6917, 0.6611, 0.686, 0.2285, 0.5184, 0.2002, 0.5105, 0.2087, 0.5051, 0.3269, 0.7781, 0.3351, 0.7617, 0.3364, 0.8131, 0.3458, 0.3996, 0.3331, 0.4124, 0.3424, 0.3599, 0.5757, 0.7064, 0.5633, 0.6845, 0.5757, 0.6658, 0.2875, 0.246, 0.2577, 0.2137, 0.2915, 0.2086, 0.701, 0.7182, 0.6972, 0.6933, 0.701, 0.6658, 0.2903, 0.3645, 0.2858, 0.3368, 0.302, 0.378, 0.3331, 0.4124, 0.3458, 0.3996, 0.3407, 0.424, 0.1953, 0.4418, 0.1877, 0.4674, 0.1947, 0.4221, 0.213, 0.3423, 0.1924, 0.3918, 0.195, 0.3151, 0.2584, 0.3171, 0.2566, 0.3114, 0.2705, 0.311, 0.1908, 0.4155, 0.1947, 0.4221, 0.1877, 0.4674, 0.2584, 0.3171, 0.245, 0.3297, 0.2566, 0.3114, 0.1355, 0.5929, 0.1396, 0.6161, 0.08804, 0.5622, 0.7687, 0.0176, 0.7869, 0.01393, 0.8227, 0.01906, 0.2267, 0.4945, 0.248, 0.4237, 0.2636, 0.4799, 0.245, 0.3297, 0.213, 0.3423, 0.2426, 0.3036, 0.3098, 0.4104, 0.2845, 0.4702, 0.2814, 0.4149, 0.2832, 0.1544, 0.2924, 0.169, 0.2667, 0.1567, 0.2133, 0.4455, 0.2083, 0.474, 0.1978, 0.4681, 0.3188, 0.3889, 0.3247, 0.3494, 0.3331, 0.4124, 0.2509, 0.8086, 0.2603, 0.7492, 0.2599, 0.8184, 0.2603, 0.7492, 0.2505, 0.7487, 0.2645, 0.6546, 0.1355, 0.5929, 0.2158, 0.6086, 0.1825, 0.626, 0.3188, 0.3889, 0.3087, 0.3526, 0.3247, 0.3494, 0.248, 0.4237, 0.2267, 0.4945, 0.2083, 0.474, 0.1877, 0.4674, 0.2002, 0.5105, 0.1872, 0.5036, 0.3344, 0.295, 0.3087, 0.3526, 0.3269, 0.235, 0.9394, 0.5837, 0.9221, 0.6256, 0.8914, 0.6507, 0.2901, 0.491, 0.3119, 0.4389, 0.311, 0.4739, 0.3098, 0.4104, 0.2832, 0.3922, 0.3166, 0.4005, 0.3269, 0.7976, 0.3174, 0.7793, 0.3165, 0.7083, 0.2681, 0.5218, 0.2653, 0.5059, 0.2873, 0.517, 0.2227, 0.2289, 0.2414, 0.2127, 0.2577, 0.2137, 0.9582, 0.4629, 0.9499, 0.5241, 0.9446, 0.4462, 0.1877, 0.4674, 0.1978, 0.4681, 0.2002, 0.5105, 0.2193, 0.5532, 0.2081, 0.5433, 0.2323, 0.5434, 0.2227, 0.2289, 0.2577, 0.2137, 0.2296, 0.2616, 0.3269, 0.7976, 0.3165, 0.7083, 0.3269, 0.7048, 0.2832, 0.1544, 0.2841, 0.1469, 0.2924, 0.169, 0.2915, 0.2086, 0.2792, 0.1761, 0.303, 0.1965, 0.2634, 0.2811, 0.2705, 0.311, 0.2595, 0.2993, 0.1403, 0.6893, 0.1575, 0.6889, 0.1555, 0.761, 0.9838, 0.06153, 0.9937, 0.03879, 0.9961, 0.09612, 0.9849, 0.3569, 0.9823, 0.253, 0.9961, 0.2417, 0.9188, 0.1682, 0.9401, 0.1952, 0.9404, 0.2233, 0.1992, 0.2098, 0.2157, 0.2268, 0.2018, 0.2389, 0.7773, 0.0491, 0.7205, 0.02331, 0.8005, 0.04119, 0.08804, 0.5622, 0.1396, 0.6161, 0.07545, 0.5788, 0.7277, 0.006729, 0.7687, 0.0176, 0.7875, 0.04339, 0.04145, 0.5497, 0.07545, 0.5788, 0.08923, 0.6114, 0.05421, 0.6181, 0.04691, 0.5955, 0.0707, 0.6335, 0.02053, 0.5431, 0.04145, 0.5497, 0.04691, 0.5955, 0.01447, 0.9276, 0.02767, 0.9055, 0.02094, 1.0, 0.0355, 0.1335, 0.0731, 0.1491, 0.04116, 0.1984, 0.1225, 0.647, 0.08198, 0.6273, 0.08923, 0.6114, 0.01559, 0.4748, 0.04145, 0.5497, 0.02053, 0.5431, 0.1225, 0.647, 0.0707, 0.6335, 0.08198, 0.6273, 0.06099, 0.5277, 0.04145, 0.5497, 0.02319, 0.4475, 0.02319, 0.4475, 0.03793, 0.4521, 0.06099, 0.5277, 0.9824, 0.1484, 0.9823, 0.253, 0.9667, 0.1629, 0.4693, 0.6546, 0.4693, 0.7234, 0.4575, 0.684, 0.1825, 0.626, 0.1817, 0.6387, 0.1396, 0.6161, 0.1355, 0.5929, 0.1825, 0.626, 0.1396, 0.6161, 0.2728, 0.3392, 0.2903, 0.3645, 0.2527, 0.3659, 0.9446, 0.4462, 0.9318, 0.5271, 0.9148, 0.4871, 0.01559, 0.4748, 0.02319, 0.4475, 0.04145, 0.5497, 0.9872, 0.0, 0.9838, 0.06153, 0.9821, 0.006281, 0.08923, 0.6114, 0.08198, 0.6273, 0.04691, 0.5955, 0.2509, 0.8086, 0.2599, 0.8184, 0.2515, 0.8612, 0.4167, 0.7052, 0.4099, 0.7267, 0.4167, 0.6546, 0.04145, 0.5497, 0.08923, 0.6114, 0.04691, 0.5955, 0.08198, 0.6273, 0.0707, 0.6335, 0.04691, 0.5955, 0.07545, 0.5788, 0.04145, 0.5497, 0.06099, 0.5277, 0.9929, 0.1553, 0.9838, 0.06153, 0.9961, 0.09612, 0.7993, 0.6374, 0.7444, 0.6212, 0.8628, 0.6301, 0.9477, 0.3771, 0.9582, 0.4629, 0.9446, 0.4462, 0.9824, 0.1484, 0.9667, 0.1629, 0.9713, 0.09505, 0.1555, 0.761, 0.1575, 0.6889, 0.1665, 0.7577, 0.921, 0.3854, 0.9446, 0.4462, 0.9148, 0.4871, 0.7993, 0.6374, 0.7322, 0.6545, 0.7444, 0.6212, 0.7966, 0.6434, 0.7322, 0.6545, 0.7993, 0.6374, 0.9058, 0.6147, 0.8914, 0.6507, 0.8628, 0.6301, 0.1877, 0.4674, 0.1798, 0.4615, 0.1908, 0.4155, 0.2603, 0.7492, 0.2509, 0.8086, 0.2505, 0.7487, 0.2014, 0.435, 0.2023, 0.4078, 0.2173, 0.4137, 0.03195, 0.8396, 0.02767, 0.9055, 0.02149, 0.8283, 0.9838, 0.06153, 0.9872, 0.0, 0.9937, 0.03879, 0.2513, 0.5244, 0.2323, 0.5434, 0.2507, 0.5038, 0.2645, 0.8524, 0.2515, 0.8612, 0.2599, 0.8184, 0.06099, 0.5277, 0.08804, 0.5622, 0.07545, 0.5788, 0.08923, 0.6114, 0.07545, 0.5788, 0.1396, 0.6161, 0.08923, 0.6114, 0.1396, 0.6161, 0.1225, 0.647, 0.4167, 0.6546, 0.4099, 0.7267, 0.4013, 0.6868, 0.1396, 0.6161, 0.1817, 0.6387, 0.1225, 0.647, 0.2751, 0.6541, 0.1817, 0.6387, 0.3178, 0.6462, 0.4093, 0.554, 0.3888, 0.5943, 0.3596, 0.5931, 0.4712, 0.3057, 0.4582, 0.579, 0.4481, 0.5536, 0.3888, 0.5943, 0.4352, 0.6312, 0.3939, 0.6457, 0.4481, 0.5536, 0.4631, 0.352, 0.4712, 0.3057, 0.4389, 0.4367, 0.4631, 0.352, 0.4248, 0.5103, 0.426, 0.5787, 0.4582, 0.579, 0.4352, 0.6312, 0.4692, 0.5786, 0.4582, 0.579, 0.4712, 0.3057, 0.3634, 0.6219, 0.3888, 0.5943, 0.3939, 0.6457, 0.4541, 0.6246, 0.4352, 0.6312, 0.4582, 0.579, 0.307, 0.6271, 0.302, 0.5992, 0.3634, 0.6219, 0.4248, 0.5103, 0.4631, 0.352, 0.4481, 0.5536, 0.4541, 0.6246, 0.4582, 0.579, 0.4692, 0.5786, 0.3939, 0.6457, 0.4352, 0.6312, 0.4116, 0.6546, 0.4116, 0.6546, 0.4352, 0.6312, 0.4541, 0.6246, 0.9622, 0.7905, 0.9634, 0.6308, 0.9759, 0.7401, 0.2505, 0.794, 0.2239, 0.7027, 0.2365, 0.7, 0.1072, 0.7662, 0.0901, 0.7637, 0.09268, 0.7174, 0.008683, 0.8356, 0.0, 0.7925, 0.01052, 0.7733, 0.0901, 0.7637, 0.1072, 0.7662, 0.1053, 0.7834, 0.09268, 0.7174, 0.1088, 0.7243, 0.1072, 0.7662, 0.974, 0.6437, 0.9818, 0.6557, 0.9759, 0.7401, 0.1403, 0.8136, 0.1053, 0.7834, 0.1072, 0.7662, 0.1403, 0.8136, 0.1269, 0.8122, 0.1053, 0.7834, 0.974, 0.6437, 0.9634, 0.6308, 0.9676, 0.5865, 0.974, 0.6437, 0.9676, 0.5865, 0.9758, 0.6098, 0.3634, 0.6219, 0.3596, 0.5931, 0.3888, 0.5943, 0.4093, 0.554, 0.4481, 0.5536, 0.426, 0.5787, 0.1403, 0.6893, 0.1665, 0.6546, 0.1575, 0.6889, 0.8628, 0.6301, 0.8914, 0.6507, 0.7993, 0.6374, 0.559, 0.6434, 0.5413, 0.6231, 0.5517, 0.5919, 0.02196, 0.695, 0.01368, 0.6943, 0.01815, 0.6546, 0.9818, 0.6557, 0.9906, 0.5969, 0.9899, 0.6426, 0.9906, 0.5969, 0.9818, 0.6557, 0.9815, 0.6021, 0.307, 0.6271, 0.3634, 0.6219, 0.3939, 0.6457, 0.9634, 0.6308, 0.9582, 0.616, 0.9676, 0.5865, 0.2239, 0.7027, 0.2445, 0.6546, 0.2505, 0.6606, 0.3526, 0.6546, 0.3526, 0.7439, 0.3364, 0.6932, 0.09268, 0.7174, 0.1403, 0.6546, 0.1088, 0.7243, 0.2645, 0.8524, 0.2533, 0.8781, 0.2515, 0.8612, 0.01447, 0.9276, 0.008683, 0.8356, 0.02149, 0.8283, 0.0, 0.7925, 0.005299, 0.6977, 0.01052, 0.7733, 0.9824, 0.1484, 0.9838, 0.06153, 0.9929, 0.1553, 0.974, 0.6437, 0.9759, 0.7401, 0.9634, 0.6308, 0.3939, 0.6457, 0.3178, 0.6462, 0.307, 0.6271, 0.426, 0.5787, 0.4352, 0.6312, 0.3888, 0.5943, 0.2239, 0.7027, 0.2505, 0.6606, 0.2365, 0.7, 0.01368, 0.6943, 0.01837, 0.7474, 0.01052, 0.7733, 0.3178, 0.6462, 0.1817, 0.6387, 0.1825, 0.626, 0.5807, 0.4419, 0.594, 0.3986, 0.6155, 0.4336, 0.5332, 0.1829, 0.5446, 0.2433, 0.5222, 0.2422, 0.6421, 0.6051, 0.6067, 0.5369, 0.6834, 0.5612, 0.7427, 0.07568, 0.6508, 0.07664, 0.7223, 0.03477, 0.9477, 0.3771, 0.9341, 0.2979, 0.9467, 0.2909, 0.008683, 0.8356, 0.01837, 0.7474, 0.02149, 0.8283, 0.8182, 0.1446, 0.8394, 0.2228, 0.8012, 0.2157, 0.6595, 0.1599, 0.695, 0.1744, 0.6896, 0.2155, 0.7773, 0.5805, 0.8018, 0.5285, 0.8356, 0.5338, 0.6048, 0.6391, 0.5921, 0.6601, 0.5732, 0.6229, 0.5897, 0.6658, 0.5481, 0.6518, 0.559, 0.6434, 0.9622, 0.7905, 0.9759, 0.7401, 0.9749, 0.866, 0.9905, 0.7998, 0.9828, 0.8643, 0.9759, 0.7401, 0.03195, 0.6981, 0.02196, 0.695, 0.02937, 0.6664, 0.764, 0.381, 0.7539, 0.2786, 0.7824, 0.3293, 0.5141, 0.4501, 0.5398, 0.5633, 0.5298, 0.6088, 0.02196, 0.695, 0.01837, 0.7474, 0.01368, 0.6943, 0.01052, 0.7733, 0.01837, 0.7474, 0.008683, 0.8356, 0.9818, 0.6557, 0.9905, 0.7998, 0.9759, 0.7401, 0.03195, 0.7586, 0.06021, 0.6546, 0.03962, 0.7837, 0.5807, 0.4419, 0.5667, 0.3735, 0.594, 0.3986, 0.3178, 0.6462, 0.1825, 0.626, 0.307, 0.6271, 0.9853, 0.4205, 0.9912, 0.5161, 0.9837, 0.5282, 0.8933, 0.108, 0.8749, 0.08136, 0.9029, 0.0872, 0.5669, 0.1338, 0.5513, 0.1279, 0.5827, 0.07157, 0.4481, 0.5536, 0.4582, 0.579, 0.426, 0.5787, 0.7832, 0.1665, 0.8012, 0.2157, 0.7768, 0.2111, 0.9818, 0.6557, 0.9899, 0.6426, 0.9905, 0.7998, 0.3939, 0.6457, 0.4116, 0.6546, 0.3178, 0.6462, 0.02149, 0.8283, 0.01837, 0.7474, 0.02894, 0.7531, 0.5732, 0.6229, 0.5528, 0.5709, 0.5866, 0.6108, 0.9341, 0.2979, 0.9108, 0.2377, 0.9404, 0.2233, 0.9318, 0.5271, 0.9058, 0.6147, 0.8474, 0.5901, 0.8217, 0.3173, 0.8138, 0.2612, 0.8554, 0.3325, 0.3844, 0.6973, 0.3832, 0.7558, 0.3748, 0.7401, 0.03195, 0.8396, 0.02149, 0.8283, 0.02894, 0.7531, 0.3634, 0.6219, 0.302, 0.5992, 0.3596, 0.5931, 0.654, 0.341, 0.6768, 0.385, 0.6614, 0.4271, 0.639, 0.6894, 0.6407, 0.6658, 0.6407, 0.7156, 0.7832, 0.1665, 0.7768, 0.2111, 0.7578, 0.1797, 0.7505, 0.5517, 0.7773, 0.5805, 0.7596, 0.587, 0.7824, 0.3293, 0.7539, 0.2786, 0.7858, 0.2644, 0.6834, 0.5612, 0.6067, 0.5369, 0.6398, 0.4928, 0.7039, 0.1068, 0.7885, 0.1094, 0.7356, 0.1386, 0.5803, 0.1942, 0.5799, 0.2398, 0.5611, 0.2422, 0.4893, 0.7464, 0.4967, 0.6658, 0.4967, 0.7643, 0.7885, 0.1094, 0.7427, 0.07568, 0.8398, 0.0982, 0.575, 0.3384, 0.594, 0.3986, 0.5667, 0.3735, 0.3596, 0.5931, 0.3494, 0.5814, 0.3857, 0.5718, 0.6157, 0.05747, 0.5669, 0.1338, 0.5827, 0.07157, 0.3596, 0.5931, 0.302, 0.5992, 0.3494, 0.5814, 0.8618, 0.5415, 0.8356, 0.5338, 0.8881, 0.4836, 0.8474, 0.5901, 0.8995, 0.5355, 0.9318, 0.5271, 0.6038, 0.3694, 0.594, 0.3986, 0.575, 0.3384, 0.5937, 0.1314, 0.5669, 0.1338, 0.6157, 0.05747, 0.8138, 0.2612, 0.7858, 0.2644, 0.7768, 0.2111, 0.7596, 0.587, 0.8474, 0.5901, 0.7444, 0.6212, 0.6103, 0.4985, 0.6155, 0.4336, 0.6614, 0.4271, 0.8618, 0.5415, 0.8474, 0.5901, 0.7773, 0.5805, 0.7783, 0.415, 0.764, 0.381, 0.7824, 0.3293, 0.7824, 0.3293, 0.8244, 0.3868, 0.7996, 0.4127, 0.718, 0.6077, 0.6968, 0.6176, 0.6834, 0.5612, 0.5921, 0.6601, 0.559, 0.6434, 0.5732, 0.6229, 0.6983, 0.2774, 0.695, 0.1744, 0.7225, 0.202, 0.5016, 0.2313, 0.5141, 0.4501, 0.4893, 0.3062, 0.6595, 0.1599, 0.6489, 0.1255, 0.695, 0.1744, 0.7039, 0.1068, 0.695, 0.1744, 0.6489, 0.1255, 0.6768, 0.385, 0.654, 0.341, 0.6775, 0.3117, 0.5953, 0.3438, 0.6032, 0.2953, 0.6224, 0.3403, 0.6896, 0.2155, 0.6983, 0.2774, 0.6904, 0.2798, 0.7505, 0.5517, 0.7619, 0.5052, 0.8018, 0.5285, 0.4777, 0.6667, 0.4849, 0.6546, 0.4849, 0.7624, 0.837, 0.03805, 0.7875, 0.04339, 0.7687, 0.0176, 0.9467, 0.2909, 0.956, 0.259, 0.9477, 0.3771, 0.2706, 0.7349, 0.2765, 0.6546, 0.2807, 0.7223, 0.8182, 0.1446, 0.8474, 0.1643, 0.8394, 0.2228, 0.7234, 0.3653, 0.7491, 0.4503, 0.7101, 0.4163, 0.5839, 0.1631, 0.6315, 0.1372, 0.6203, 0.1625, 0.5173, 0.3398, 0.5311, 0.4651, 0.5141, 0.4501, 0.6663, 0.2377, 0.6347, 0.2198, 0.6423, 0.1824, 0.7812, 0.4295, 0.7619, 0.5052, 0.7491, 0.4503, 0.8911, 0.1751, 0.9108, 0.2377, 0.8866, 0.2647, 0.7264, 0.2984, 0.6983, 0.2774, 0.7225, 0.202, 0.9058, 0.6147, 0.8628, 0.6301, 0.8474, 0.5901, 0.8933, 0.108, 0.9316, 0.1469, 0.9401, 0.1952, 0.7356, 0.1386, 0.7578, 0.1797, 0.7331, 0.1831, 0.6282, 0.3967, 0.594, 0.3986, 0.6038, 0.3694, 0.6282, 0.3967, 0.6038, 0.3694, 0.6224, 0.3403, 0.6421, 0.6051, 0.6968, 0.6176, 0.6193, 0.6299, 0.5528, 0.5709, 0.5358, 0.4829, 0.5516, 0.5382, 0.8244, 0.3868, 0.8645, 0.4579, 0.8249, 0.458, 0.7783, 0.415, 0.7996, 0.4127, 0.7812, 0.4295, 0.8249, 0.458, 0.7996, 0.4127, 0.8244, 0.3868, 0.559, 0.6434, 0.5517, 0.5919, 0.5732, 0.6229, 0.5669, 0.1338, 0.5937, 0.1314, 0.6059, 0.1454, 0.8474, 0.5901, 0.8628, 0.6301, 0.7444, 0.6212, 0.5298, 0.6088, 0.5398, 0.5633, 0.5413, 0.6231, 0.8995, 0.5355, 0.8618, 0.5415, 0.8881, 0.4836, 0.559, 0.6434, 0.5481, 0.6518, 0.5413, 0.6231, 0.6768, 0.385, 0.7101, 0.4163, 0.6614, 0.4271, 0.7596, 0.587, 0.7444, 0.6212, 0.7043, 0.628, 0.8938, 0.3386, 0.921, 0.3854, 0.9148, 0.4871, 0.7223, 0.03477, 0.7205, 0.02331, 0.7773, 0.0491, 0.764, 0.381, 0.7234, 0.3653, 0.7264, 0.2984, 0.9108, 0.2377, 0.9341, 0.2979, 0.8938, 0.3386, 0.7824, 0.3293, 0.8217, 0.3173, 0.8244, 0.3868, 0.08747, 0.6546, 0.0901, 0.7287, 0.08011, 0.7319, 0.4893, 0.3266, 0.4712, 0.3057, 0.4698, 0.2282, 0.9467, 0.1818, 0.9582, 0.1943, 0.956, 0.259, 0.9961, 0.2417, 0.9823, 0.253, 0.9929, 0.1553, 0.03962, 0.7837, 0.04822, 0.8527, 0.0345, 0.8547, 0.02767, 0.9055, 0.01447, 0.9276, 0.02149, 0.8283, 0.5395, 0.08722, 0.5827, 0.07157, 0.5513, 0.1279, 0.1059, 0.05296, 0.0355, 0.1335, 0.0217, 0.1219, 0.8182, 0.1446, 0.8398, 0.0982, 0.8474, 0.1643, 0.4712, 0.3057, 0.4779, 0.4213, 0.4692, 0.5786, 0.5553, 0.4329, 0.5358, 0.4829, 0.5473, 0.3872, 0.6203, 0.1625, 0.6595, 0.1599, 0.6423, 0.1824, 0.9868, 0.9603, 0.9828, 0.8643, 0.9906, 0.8942, 0.5517, 0.5919, 0.5413, 0.6231, 0.5398, 0.5633, 0.06081, 0.8818, 0.06836, 0.7854, 0.06626, 0.8904, 0.03195, 0.7586, 0.03962, 0.7837, 0.0345, 0.8547, 0.8012, 0.2157, 0.8394, 0.2228, 0.8138, 0.2612, 0.5332, 0.1829, 0.5222, 0.2422, 0.5241, 0.1887, 0.6775, 0.3117, 0.6904, 0.2798, 0.687, 0.3463, 0.7996, 0.4127, 0.8249, 0.458, 0.8018, 0.5285, 0.8182, 0.1446, 0.7832, 0.1665, 0.7885, 0.1094, 0.8356, 0.5338, 0.8618, 0.5415, 0.7773, 0.5805, 0.5553, 0.4329, 0.5667, 0.3735, 0.5807, 0.4419, 0.6032, 0.2953, 0.6069, 0.2487, 0.6463, 0.2652, 0.575, 0.3384, 0.5806, 0.2944, 0.5953, 0.3438, 0.9341, 0.2979, 0.9404, 0.2233, 0.9467, 0.2909, 0.6421, 0.6051, 0.5866, 0.6108, 0.5516, 0.5382, 0.02977, 0.2472, 0.02357, 0.2827, 0.01584, 0.171, 0.5937, 0.1314, 0.6508, 0.07664, 0.6059, 0.1454, 0.0345, 0.8547, 0.04822, 0.8527, 0.06021, 0.9781, 0.9906, 0.8942, 0.9828, 0.8643, 0.9905, 0.7998, 0.4779, 0.4213, 0.4712, 0.3057, 0.4893, 0.3266, 0.0901, 0.7287, 0.08743, 0.772, 0.08011, 0.7319, 0.4893, 0.3266, 0.4698, 0.2282, 0.4893, 0.2606, 0.7768, 0.2111, 0.7331, 0.1831, 0.7578, 0.1797, 0.6663, 0.2377, 0.6775, 0.3117, 0.654, 0.341, 0.3635, 0.698, 0.3722, 0.6546, 0.3722, 0.807, 0.5589, 0.03845, 0.6115, 0.03057, 0.5827, 0.07157, 0.5754, 0.4981, 0.5807, 0.4419, 0.6103, 0.4985, 0.6347, 0.2198, 0.6663, 0.2377, 0.6463, 0.2652, 0.5395, 0.08722, 0.5229, 0.09455, 0.5589, 0.03845, 0.7824, 0.3293, 0.8138, 0.2612, 0.8217, 0.3173, 0.08025, 0.9254, 0.073, 0.9119, 0.08599, 0.8758, 0.5395, 0.08722, 0.5016, 0.2313, 0.5059, 0.1764, 0.5395, 0.08722, 0.5241, 0.1887, 0.5016, 0.2313, 0.073, 0.9119, 0.07715, 0.7958, 0.08743, 0.772, 0.4305, 0.2552, 0.444, 0.1644, 0.4452, 0.318, 0.07023, 0.6985, 0.06836, 0.7854, 0.06021, 0.8012, 0.08011, 0.7319, 0.07715, 0.7958, 0.06836, 0.7854, 0.6115, 0.03057, 0.5589, 0.03845, 0.5866, 0.02147, 0.06021, 0.8012, 0.06836, 0.7854, 0.06081, 0.8818, 0.07715, 0.7958, 0.06626, 0.8904, 0.06836, 0.7854, 0.6895, 0.5056, 0.6398, 0.4928, 0.6614, 0.4271, 0.5395, 0.08722, 0.5059, 0.1764, 0.5229, 0.09455, 0.3844, 0.7285, 0.3933, 0.6546, 0.3933, 0.7829, 0.7024, 0.0, 0.7205, 0.02331, 0.6115, 0.03057, 0.6624, 0.6339, 0.647, 0.6619, 0.5921, 0.6601, 0.08743, 0.772, 0.07715, 0.7958, 0.08011, 0.7319, 0.5047, 0.7031, 0.5116, 0.6658, 0.5116, 0.7694, 0.2092, 0.7534, 0.222, 0.7227, 0.2239, 0.8218, 0.4327, 0.1834, 0.444, 0.1644, 0.4305, 0.2552, 0.6157, 0.05747, 0.5827, 0.07157, 0.6115, 0.03057, 0.06626, 0.8904, 0.06671, 0.9355, 0.06081, 0.8818, 0.3526, 0.753, 0.3635, 0.6546, 0.3635, 0.7806, 0.5866, 0.02147, 0.6516, 0.01901, 0.6115, 0.03057, 0.2274, 0.01707, 0.2443, 0.0, 0.2965, 0.01453, 0.5667, 0.3735, 0.5501, 0.3693, 0.5446, 0.2433, 0.8394, 0.2228, 0.8938, 0.3386, 0.8554, 0.3325, 0.1972, 0.8201, 0.1665, 0.7196, 0.1772, 0.7238, 0.2196, 0.6844, 0.2128, 0.6546, 0.2239, 0.6564, 0.1613, 0.02139, 0.2274, 0.01707, 0.1629, 0.048, 0.222, 0.7227, 0.1972, 0.6888, 0.2196, 0.6844, 0.1976, 0.6599, 0.2196, 0.6844, 0.1972, 0.6888, 0.2196, 0.6844, 0.1976, 0.6599, 0.2128, 0.6546, 0.1865, 0.0395, 0.1962, 0.09255, 0.1589, 0.0822, 0.06671, 0.9355, 0.073, 0.9119, 0.08025, 0.9254, 0.073, 0.9119, 0.06671, 0.9355, 0.06626, 0.8904, 0.185, 0.02057, 0.1865, 0.0395, 0.1645, 0.04329, 0.1769, 0.1183, 0.1962, 0.09255, 0.2297, 0.1083, 0.122, 0.1101, 0.0731, 0.1491, 0.1267, 0.07865, 0.3274, 0.04219, 0.225, 0.00926, 0.3245, 0.02193, 0.3959, 0.1793, 0.4327, 0.1834, 0.4305, 0.2552, 0.444, 0.1644, 0.4672, 0.1885, 0.4729, 0.2318, 0.3933, 0.7578, 0.399, 0.7542, 0.4013, 0.7954, 0.444, 0.1644, 0.4729, 0.2318, 0.4452, 0.318, 0.2443, 0.0, 0.2274, 0.01707, 0.1613, 0.02139, 0.417, 0.07581, 0.4672, 0.1885, 0.444, 0.1644, 0.0355, 0.1335, 0.01584, 0.171, 0.0217, 0.1219, 0.3274, 0.04219, 0.2483, 0.02722, 0.225, 0.00926, 0.8394, 0.2228, 0.8554, 0.3325, 0.8138, 0.2612, 0.8012, 0.2157, 0.8138, 0.2612, 0.7768, 0.2111, 0.9316, 0.1469, 0.9467, 0.1818, 0.9401, 0.1952, 0.417, 0.07581, 0.3901, 0.04168, 0.431, 0.08546, 0.575, 0.3384, 0.5611, 0.2422, 0.5806, 0.2944, 0.08025, 0.9254, 0.08599, 0.8758, 0.0901, 0.9206, 0.417, 0.07581, 0.431, 0.08546, 0.4672, 0.1885, 0.3971, 0.09432, 0.444, 0.1644, 0.3975, 0.1171, 0.6421, 0.6051, 0.6834, 0.5612, 0.6968, 0.6176, 0.9667, 0.1629, 0.9627, 0.3551, 0.9582, 0.1906, 0.7322, 0.6545, 0.647, 0.6619, 0.6624, 0.6339, 0.4327, 0.1834, 0.3975, 0.1171, 0.444, 0.1644, 0.9768, 0.4705, 0.9709, 0.5109, 0.9718, 0.4211, 0.01584, 0.171, 0.04116, 0.1984, 0.02977, 0.2472, 0.1589, 0.0822, 0.1527, 0.1148, 0.122, 0.1101, 0.4144, 0.264, 0.4012, 0.215, 0.4305, 0.2552, 0.222, 0.7227, 0.2092, 0.7534, 0.1972, 0.6888, 0.9824, 0.1484, 0.9929, 0.1553, 0.9823, 0.253, 0.8117, 0.06589, 0.8398, 0.0982, 0.7427, 0.07568, 0.04116, 0.1984, 0.04977, 0.2467, 0.02977, 0.2472, 0.8018, 0.5285, 0.7773, 0.5805, 0.7505, 0.5517, 0.4668, 0.1742, 0.4893, 0.2606, 0.4698, 0.2282, 0.6103, 0.4985, 0.6398, 0.4928, 0.6067, 0.5369, 0.0731, 0.1491, 0.06587, 0.1978, 0.04116, 0.1984, 0.6115, 0.03057, 0.7205, 0.02331, 0.7223, 0.03477, 0.7773, 0.5805, 0.8474, 0.5901, 0.7596, 0.587, 0.7205, 0.02331, 0.7024, 0.0, 0.7277, 0.006729, 0.6904, 0.2798, 0.6983, 0.2774, 0.687, 0.3463, 0.6157, 0.05747, 0.7223, 0.03477, 0.6508, 0.07664, 0.6115, 0.03057, 0.7223, 0.03477, 0.6157, 0.05747, 0.06587, 0.1978, 0.0731, 0.1491, 0.1181, 0.1521, 0.7331, 0.1831, 0.695, 0.1744, 0.7356, 0.1386, 0.9794, 0.9352, 0.9622, 0.7905, 0.9749, 0.866, 0.5516, 0.5382, 0.5754, 0.4981, 0.6067, 0.5369, 0.8826, 0.038, 0.9013, 0.05402, 0.8227, 0.01906, 0.1629, 0.048, 0.1267, 0.07865, 0.1059, 0.05296, 0.06803, 0.05383, 0.0217, 0.1219, 0.01784, 0.1096, 0.01837, 0.7474, 0.02196, 0.695, 0.02894, 0.7531, 0.3063, 0.06838, 0.1962, 0.09255, 0.2206, 0.0587, 0.7619, 0.5052, 0.7087, 0.5219, 0.6895, 0.5056, 0.1962, 0.09255, 0.3063, 0.06838, 0.3017, 0.09582, 0.7142, 0.6467, 0.7322, 0.6545, 0.6624, 0.6339, 0.1865, 0.0395, 0.1589, 0.0822, 0.1645, 0.04329, 0.185, 0.02057, 0.225, 0.00926, 0.1865, 0.0395, 0.9627, 0.3551, 0.9667, 0.1629, 0.9823, 0.253, 0.1865, 0.0395, 0.225, 0.00926, 0.2483, 0.02722, 0.1267, 0.07865, 0.06454, 0.1035, 0.1059, 0.05296, 0.6578, 0.6658, 0.6578, 0.7297, 0.6519, 0.706, 0.8933, 0.108, 0.9029, 0.0872, 0.9316, 0.1469, 0.1267, 0.07865, 0.0731, 0.1491, 0.06454, 0.1035, 0.2206, 0.0587, 0.1865, 0.0395, 0.2483, 0.02722, 0.3933, 0.7578, 0.4013, 0.6546, 0.399, 0.7542, 0.1375, 0.03475, 0.1629, 0.048, 0.1059, 0.05296, 0.6157, 0.05747, 0.6508, 0.07664, 0.5937, 0.1314, 0.3722, 0.6608, 0.3844, 0.6973, 0.3748, 0.7401, 0.9718, 0.4211, 0.9849, 0.3569, 0.9768, 0.4705, 0.6282, 0.3967, 0.654, 0.341, 0.6614, 0.4271, 0.1962, 0.09255, 0.1865, 0.0395, 0.2206, 0.0587, 0.3063, 0.06838, 0.2483, 0.02722, 0.3274, 0.04219, 0.7043, 0.628, 0.6968, 0.6176, 0.718, 0.6077, 0.7427, 0.07568, 0.7223, 0.03477, 0.7773, 0.0491, 0.7356, 0.1386, 0.7885, 0.1094, 0.7832, 0.1665, 0.5586, 0.1881, 0.5803, 0.1942, 0.5611, 0.2422, 0.5241, 0.1887, 0.5119, 0.2686, 0.5016, 0.2313, 0.7491, 0.4503, 0.7619, 0.5052, 0.6895, 0.5056, 0.6103, 0.4985, 0.6067, 0.5369, 0.5754, 0.4981, 0.9188, 0.1682, 0.9108, 0.2377, 0.8911, 0.1751, 0.7783, 0.415, 0.7824, 0.3293, 0.7996, 0.4127, 0.7996, 0.4127, 0.8018, 0.5285, 0.7619, 0.5052, 0.8866, 0.2647, 0.8474, 0.1643, 0.8911, 0.1751, 0.7043, 0.628, 0.7142, 0.6467, 0.6624, 0.6339, 0.9768, 0.4705, 0.9837, 0.5282, 0.9743, 0.5275, 0.122, 0.1101, 0.1527, 0.1148, 0.1181, 0.1521, 0.8938, 0.3386, 0.8645, 0.4579, 0.8554, 0.3325, 0.5141, 0.4501, 0.5016, 0.2313, 0.5119, 0.2686, 0.5311, 0.4651, 0.5173, 0.3398, 0.5332, 0.413, 0.6032, 0.2953, 0.6463, 0.2652, 0.6224, 0.3403, 0.1962, 0.09255, 0.1769, 0.1183, 0.1527, 0.1148, 0.7444, 0.6212, 0.7142, 0.6467, 0.7043, 0.628, 0.5754, 0.4981, 0.5516, 0.5382, 0.5553, 0.4329, 0.8394, 0.2228, 0.8866, 0.2647, 0.8938, 0.3386, 0.9743, 0.5275, 0.9789, 0.5679, 0.9717, 0.5865, 0.6193, 0.6299, 0.6048, 0.6391, 0.5732, 0.6229, 0.0217, 0.1219, 0.06803, 0.05383, 0.1059, 0.05296, 0.8356, 0.5338, 0.8018, 0.5285, 0.8249, 0.458, 0.6038, 0.3694, 0.575, 0.3384, 0.5953, 0.3438, 0.03195, 0.6981, 0.02894, 0.7531, 0.02196, 0.695, 0.6407, 0.6832, 0.6467, 0.6658, 0.6467, 0.7297, 0.4693, 0.7067, 0.4777, 0.6546, 0.4777, 0.747, 0.9318, 0.5271, 0.8995, 0.5355, 0.9148, 0.4871, 0.7505, 0.5517, 0.7326, 0.5816, 0.7087, 0.5219, 0.01584, 0.171, 0.0, 0.1774, 0.0217, 0.1219, 0.5839, 0.1631, 0.6059, 0.1454, 0.6315, 0.1372, 0.5921, 0.6601, 0.6048, 0.6391, 0.6624, 0.6339, 0.6578, 0.6983, 0.6611, 0.6658, 0.6611, 0.7485, 0.4967, 0.7029, 0.5047, 0.6658, 0.5047, 0.7559, 0.8618, 0.5415, 0.8995, 0.5355, 0.8474, 0.5901, 0.1527, 0.1148, 0.1589, 0.0822, 0.1962, 0.09255, 0.2917, 0.7557, 0.3057, 0.6546, 0.3057, 0.8251, 0.5398, 0.5633, 0.5141, 0.4501, 0.5311, 0.4651, 0.9709, 0.5109, 0.9743, 0.5275, 0.9649, 0.5154, 0.9849, 0.3569, 0.9718, 0.4211, 0.9823, 0.253, 0.9743, 0.5275, 0.9709, 0.5109, 0.9768, 0.4705, 0.9661, 0.4586, 0.9709, 0.5109, 0.9649, 0.5154, 0.7039, 0.1068, 0.7356, 0.1386, 0.695, 0.1744, 0.5446, 0.2433, 0.5586, 0.1881, 0.5611, 0.2422, 0.7444, 0.6212, 0.7322, 0.6545, 0.7142, 0.6467, 0.8217, 0.3173, 0.8554, 0.3325, 0.8244, 0.3868, 0.5528, 0.5709, 0.5516, 0.5382, 0.5866, 0.6108, 0.2483, 0.02722, 0.3063, 0.06838, 0.2206, 0.0587, 0.5553, 0.4329, 0.5516, 0.5382, 0.5358, 0.4829, 0.3959, 0.1793, 0.4305, 0.2552, 0.4012, 0.215, 0.4849, 0.7624, 0.4781, 0.6946, 0.4777, 0.6667, 0.6595, 0.1599, 0.6896, 0.2155, 0.6663, 0.2377, 0.5839, 0.1631, 0.5586, 0.1881, 0.5669, 0.1338, 0.5513, 0.1279, 0.5241, 0.1887, 0.5395, 0.08722, 0.5513, 0.1279, 0.5669, 0.1338, 0.5586, 0.1881, 0.6614, 0.4271, 0.7101, 0.4163, 0.6895, 0.5056, 0.5473, 0.3872, 0.5332, 0.413, 0.5173, 0.3398, 0.5997, 0.6712, 0.6074, 0.6658, 0.6074, 0.7247, 0.5244, 0.3122, 0.5173, 0.3398, 0.5119, 0.2686, 0.5173, 0.3398, 0.5244, 0.3122, 0.5473, 0.3872, 0.6423, 0.1824, 0.6347, 0.2198, 0.6068, 0.2007, 0.6489, 0.1255, 0.6595, 0.1599, 0.6315, 0.1372, 0.5446, 0.2433, 0.5244, 0.3122, 0.5222, 0.2422, 0.5513, 0.1279, 0.5586, 0.1881, 0.5332, 0.1829, 0.5806, 0.2944, 0.5799, 0.2398, 0.6032, 0.2953, 0.6059, 0.1454, 0.5839, 0.1631, 0.5669, 0.1338, 0.7326, 0.5816, 0.7505, 0.5517, 0.7596, 0.587, 0.5528, 0.5709, 0.5732, 0.6229, 0.5517, 0.5919, 0.7101, 0.4163, 0.6768, 0.385, 0.687, 0.3463, 0.5528, 0.5709, 0.5517, 0.5919, 0.5398, 0.5633, 0.7812, 0.4295, 0.7491, 0.4503, 0.7783, 0.415, 0.122, 0.1101, 0.1645, 0.04329, 0.1589, 0.0822, 0.5633, 0.7446, 0.5558, 0.6913, 0.5633, 0.6658, 0.6775, 0.3117, 0.6663, 0.2377, 0.6896, 0.2155, 0.5244, 0.3122, 0.5119, 0.2686, 0.5222, 0.2422, 0.575, 0.3384, 0.5667, 0.3735, 0.5446, 0.2433, 0.7505, 0.5517, 0.7087, 0.5219, 0.7619, 0.5052, 0.6834, 0.5612, 0.6398, 0.4928, 0.6895, 0.5056, 0.5807, 0.4419, 0.6155, 0.4336, 0.6103, 0.4985, 0.5806, 0.2944, 0.6032, 0.2953, 0.5953, 0.3438, 0.6155, 0.4336, 0.594, 0.3986, 0.6282, 0.3967, 0.7539, 0.2786, 0.7225, 0.202, 0.7768, 0.2111, 0.6508, 0.07664, 0.6315, 0.1372, 0.6059, 0.1454, 0.6983, 0.2774, 0.7101, 0.4163, 0.687, 0.3463, 0.5332, 0.413, 0.5473, 0.3872, 0.5311, 0.4651, 0.6193, 0.6299, 0.5732, 0.6229, 0.5866, 0.6108, 0.8356, 0.5338, 0.8249, 0.458, 0.8645, 0.4579, 0.5332, 0.1829, 0.5586, 0.1881, 0.5446, 0.2433, 0.6068, 0.2007, 0.6347, 0.2198, 0.6069, 0.2487, 0.6224, 0.3403, 0.6463, 0.2652, 0.654, 0.341, 0.6775, 0.3117, 0.6896, 0.2155, 0.6904, 0.2798, 0.6068, 0.2007, 0.5803, 0.1942, 0.5985, 0.1747, 0.6463, 0.2652, 0.6663, 0.2377, 0.654, 0.341, 0.6834, 0.5612, 0.7087, 0.5219, 0.7326, 0.5816, 0.7619, 0.5052, 0.7812, 0.4295, 0.7996, 0.4127, 0.5799, 0.2398, 0.6069, 0.2487, 0.6032, 0.2953, 0.6663, 0.2377, 0.6423, 0.1824, 0.6595, 0.1599, 0.5799, 0.2398, 0.6068, 0.2007, 0.6069, 0.2487, 0.5446, 0.2433, 0.5611, 0.2422, 0.575, 0.3384, 0.6155, 0.4336, 0.6282, 0.3967, 0.6614, 0.4271, 0.6347, 0.2198, 0.6463, 0.2652, 0.6069, 0.2487, 0.5244, 0.3122, 0.5501, 0.3693, 0.5473, 0.3872, 0.6282, 0.3967, 0.6224, 0.3403, 0.654, 0.341, 0.8938, 0.3386, 0.9148, 0.4871, 0.8881, 0.4836, 0.7234, 0.3653, 0.6983, 0.2774, 0.7264, 0.2984, 0.5985, 0.1747, 0.6423, 0.1824, 0.6068, 0.2007, 0.8645, 0.4579, 0.8938, 0.3386, 0.8881, 0.4836, 0.8554, 0.3325, 0.8645, 0.4579, 0.8244, 0.3868, 0.5985, 0.1747, 0.6203, 0.1625, 0.6423, 0.1824, 0.5806, 0.2944, 0.5611, 0.2422, 0.5799, 0.2398, 0.8938, 0.3386, 0.8866, 0.2647, 0.9108, 0.2377, 0.5586, 0.1881, 0.5985, 0.1747, 0.5803, 0.1942, 0.5839, 0.1631, 0.6203, 0.1625, 0.5985, 0.1747, 0.7427, 0.07568, 0.7773, 0.0491, 0.8117, 0.06589, 0.7858, 0.2644, 0.7539, 0.2786, 0.7768, 0.2111, 0.7578, 0.1797, 0.7356, 0.1386, 0.7832, 0.1665, 0.7539, 0.2786, 0.7264, 0.2984, 0.7225, 0.202, 0.7225, 0.202, 0.695, 0.1744, 0.7331, 0.1831, 0.7331, 0.1831, 0.7768, 0.2111, 0.7225, 0.202, 0.7832, 0.1665, 0.8182, 0.1446, 0.8012, 0.2157, 0.7039, 0.1068, 0.6489, 0.1255, 0.7427, 0.07568, 0.5803, 0.1942, 0.6068, 0.2007, 0.5799, 0.2398, 0.7491, 0.4503, 0.7234, 0.3653, 0.764, 0.381, 0.6489, 0.1255, 0.6315, 0.1372, 0.6508, 0.07664, 0.6983, 0.2774, 0.6896, 0.2155, 0.695, 0.1744, 0.6775, 0.3117, 0.687, 0.3463, 0.6768, 0.385, 0.6489, 0.1255, 0.6508, 0.07664, 0.7427, 0.07568, 0.7824, 0.3293, 0.7858, 0.2644, 0.8138, 0.2612, 0.764, 0.381, 0.7264, 0.2984, 0.7539, 0.2786, 0.6203, 0.1625, 0.6315, 0.1372, 0.6595, 0.1599, 0.6614, 0.4271, 0.6398, 0.4928, 0.6103, 0.4985, 0.5553, 0.4329, 0.5501, 0.3693, 0.5667, 0.3735, 0.6983, 0.2774, 0.7234, 0.3653, 0.7101, 0.4163, 0.5446, 0.2433, 0.5501, 0.3693, 0.5244, 0.3122, 0.5553, 0.4329, 0.5807, 0.4419, 0.5754, 0.4981, 0.9341, 0.2979, 0.9477, 0.3771, 0.921, 0.3854, 0.8938, 0.3386, 0.9341, 0.2979, 0.921, 0.3854, 0.4729, 0.2318, 0.4712, 0.3057, 0.4631, 0.352, 0.9467, 0.1818, 0.956, 0.259, 0.9467, 0.2909, 0.5866, 0.6108, 0.6421, 0.6051, 0.6193, 0.6299, 0.921, 0.3854, 0.9477, 0.3771, 0.9446, 0.4462, 0.7491, 0.4503, 0.764, 0.381, 0.7783, 0.415, 0.9188, 0.1682, 0.9404, 0.2233, 0.9108, 0.2377, 0.5589, 0.03845, 0.5827, 0.07157, 0.5395, 0.08722, 0.6421, 0.6051, 0.5516, 0.5382, 0.6067, 0.5369, 0.8394, 0.2228, 0.8474, 0.1643, 0.8866, 0.2647, 0.6038, 0.3694, 0.5953, 0.3438, 0.6224, 0.3403, 0.5839, 0.1631, 0.5985, 0.1747, 0.5586, 0.1881, 0.8881, 0.4836, 0.9148, 0.4871, 0.8995, 0.5355, 0.122, 0.1101, 0.1267, 0.07865, 0.1645, 0.04329, 0.5473, 0.3872, 0.5358, 0.4829, 0.5311, 0.4651, 0.5528, 0.5709, 0.5398, 0.5633, 0.5358, 0.4829, 0.7101, 0.4163, 0.7491, 0.4503, 0.6895, 0.5056, 0.4327, 0.1834, 0.3959, 0.1793, 0.3975, 0.1171, 0.3605, 0.09821, 0.3525, 0.1408, 0.341, 0.12, 0.5447, 0.716, 0.5356, 0.7083, 0.5408, 0.6747, 0.3533, 0.06691, 0.3163, 0.1046, 0.3362, 0.05606, 0.3294, 0.1689, 0.3542, 0.1894, 0.3455, 0.2059, 0.3637, 0.08351, 0.3736, 0.08723, 0.363, 0.1237, 0.363, 0.1237, 0.3736, 0.08723, 0.3774, 0.1115, 0.3733, 0.1391, 0.363, 0.1237, 0.3774, 0.1115, 0.3774, 0.1115, 0.3975, 0.1171, 0.3733, 0.1391, 0.6868, 0.6694, 0.6972, 0.6658, 0.6972, 0.6884, 0.3294, 0.1689, 0.3455, 0.2059, 0.3187, 0.1754, 0.3362, 0.05606, 0.367, 0.04968, 0.3572, 0.05855, 0.8398, 0.0982, 0.9188, 0.1682, 0.8911, 0.1751, 0.2297, 0.1083, 0.3149, 0.09558, 0.3163, 0.1046, 0.5447, 0.716, 0.5408, 0.6747, 0.5447, 0.6658, 0.9013, 0.05402, 0.837, 0.03805, 0.8227, 0.01906, 0.3848, 0.0737, 0.3971, 0.09432, 0.3736, 0.08723, 0.3183, 0.1403, 0.3431, 0.1453, 0.3294, 0.1689, 0.3452, 0.09911, 0.3637, 0.08351, 0.3605, 0.09821, 0.8398, 0.0982, 0.8182, 0.1446, 0.7885, 0.1094, 0.3274, 0.04219, 0.367, 0.04968, 0.3362, 0.05606, 0.3525, 0.1408, 0.3764, 0.1627, 0.3542, 0.1894, 0.367, 0.04968, 0.3274, 0.04219, 0.3245, 0.02193, 0.3605, 0.09821, 0.341, 0.12, 0.3452, 0.09911, 0.3183, 0.1403, 0.3027, 0.1353, 0.2949, 0.1131, 0.3542, 0.1894, 0.3839, 0.2126, 0.3455, 0.2059, 0.3971, 0.09432, 0.417, 0.07581, 0.444, 0.1644, 0.3068, 0.1564, 0.2903, 0.1342, 0.3027, 0.1353, 0.3168, 0.1173, 0.3431, 0.1453, 0.3183, 0.1403, 0.8117, 0.06589, 0.7773, 0.0491, 0.8005, 0.04119, 0.8796, 0.0369, 0.8749, 0.08136, 0.8117, 0.06589, 0.2645, 0.8148, 0.2807, 0.8373, 0.2666, 0.8382, 0.9028, 0.04714, 0.8749, 0.08136, 0.8796, 0.0369, 0.3722, 0.6608, 0.3844, 0.6546, 0.3844, 0.6973, 0.7687, 0.0176, 0.8227, 0.01906, 0.837, 0.03805, 0.5558, 0.7257, 0.5447, 0.7089, 0.5558, 0.6658, 0.9914, 0.5747, 0.9837, 0.5282, 0.9912, 0.5161, 0.7087, 0.5219, 0.6834, 0.5612, 0.6895, 0.5056, 0.8398, 0.0982, 0.8749, 0.08136, 0.8933, 0.108, 0.8117, 0.06589, 0.8749, 0.08136, 0.8398, 0.0982, 0.8117, 0.06589, 0.8005, 0.04119, 0.8796, 0.0369, 0.9914, 0.5747, 0.9789, 0.5679, 0.9837, 0.5282, 0.367, 0.04968, 0.3901, 0.04168, 0.417, 0.07581, 0.5356, 0.7083, 0.5447, 0.716, 0.539, 0.7392, 0.3831, 0.1456, 0.3959, 0.1793, 0.3792, 0.1696, 0.3733, 0.1391, 0.3975, 0.1171, 0.3831, 0.1456, 0.3525, 0.1408, 0.3294, 0.1689, 0.3431, 0.1453, 0.3792, 0.1696, 0.4012, 0.215, 0.3863, 0.2033, 0.3901, 0.04168, 0.367, 0.04968, 0.3624, 0.02466, 0.3063, 0.06838, 0.3362, 0.05606, 0.3017, 0.09582, 0.3971, 0.09432, 0.3848, 0.0737, 0.417, 0.07581, 0.3736, 0.08723, 0.3572, 0.05855, 0.3848, 0.0737, 0.2518, 0.1188, 0.2297, 0.1083, 0.3163, 0.1046, 0.3525, 0.1408, 0.3542, 0.1894, 0.3294, 0.1689, 0.367, 0.04968, 0.417, 0.07581, 0.3848, 0.0737, 0.3274, 0.04219, 0.3362, 0.05606, 0.3063, 0.06838, 0.3831, 0.1456, 0.3975, 0.1171, 0.3959, 0.1793, 0.3971, 0.09432, 0.3975, 0.1171, 0.3774, 0.1115, 0.3533, 0.06691, 0.3637, 0.08351, 0.3452, 0.09911, 0.3168, 0.1173, 0.341, 0.12, 0.3431, 0.1453, 0.3149, 0.09558, 0.3017, 0.09582, 0.3362, 0.05606, 0.363, 0.1237, 0.3764, 0.1627, 0.3525, 0.1408, 0.3792, 0.1696, 0.3959, 0.1793, 0.4012, 0.215, 0.3068, 0.1564, 0.3027, 0.1353, 0.3183, 0.1403, 0.9029, 0.0872, 0.9358, 0.1012, 0.9467, 0.1818, 0.3163, 0.1046, 0.3533, 0.06691, 0.3452, 0.09911, 0.3525, 0.1408, 0.3605, 0.09821, 0.363, 0.1237, 0.5901, 0.7526, 0.5849, 0.6792, 0.5901, 0.6658, 0.3245, 0.02193, 0.3624, 0.02466, 0.367, 0.04968, 0.3863, 0.2033, 0.4012, 0.215, 0.4073, 0.25, 0.9768, 0.4705, 0.9849, 0.3569, 0.9853, 0.4205, 0.9358, 0.1012, 0.9582, 0.1943, 0.9467, 0.1818, 0.9188, 0.1682, 0.8398, 0.0982, 0.8933, 0.108, 0.6834, 0.5612, 0.7326, 0.5816, 0.718, 0.6077, 0.7326, 0.5816, 0.7596, 0.587, 0.718, 0.6077, 0.3764, 0.1627, 0.3839, 0.2126, 0.3542, 0.1894, 0.3764, 0.1627, 0.363, 0.1237, 0.3733, 0.1391, 0.3187, 0.1754, 0.3183, 0.1403, 0.3294, 0.1689, 0.341, 0.12, 0.3168, 0.1173, 0.3163, 0.1046, 0.3168, 0.1173, 0.3183, 0.1403, 0.2949, 0.1131, 0.3525, 0.1408, 0.3431, 0.1453, 0.341, 0.12, 0.3572, 0.05855, 0.367, 0.04968, 0.3848, 0.0737, 0.3163, 0.1046, 0.3452, 0.09911, 0.341, 0.12, 0.3362, 0.05606, 0.3163, 0.1046, 0.3149, 0.09558, 0.3736, 0.08723, 0.3637, 0.08351, 0.3533, 0.06691, 0.3168, 0.1173, 0.2949, 0.1131, 0.3163, 0.1046, 0.3533, 0.06691, 0.3572, 0.05855, 0.3736, 0.08723, 0.3733, 0.1391, 0.3831, 0.1456, 0.3792, 0.1696, 0.3736, 0.08723, 0.3971, 0.09432, 0.3774, 0.1115, 0.3637, 0.08351, 0.363, 0.1237, 0.3605, 0.09821, 0.8911, 0.1751, 0.8474, 0.1643, 0.8398, 0.0982, 0.9188, 0.1682, 0.8933, 0.108, 0.9401, 0.1952, 0.9029, 0.0872, 0.8749, 0.08136, 0.9028, 0.04714, 0.7427, 0.07568, 0.7885, 0.1094, 0.7039, 0.1068, 0.1059, 0.05296, 0.1261, 0.02961, 0.1613, 0.02139, 0.2778, 0.7723, 0.2645, 0.8148, 0.2706, 0.7349, 0.2778, 0.7723, 0.2706, 0.7349, 0.2807, 0.7223, 0.9029, 0.0872, 0.9028, 0.04714, 0.9358, 0.1012, 0.7082, 0.7703, 0.7073, 0.7322, 0.7082, 0.6658, 0.2778, 0.7723, 0.2807, 0.8373, 0.2645, 0.8148, 0.9743, 0.5275, 0.9837, 0.5282, 0.9789, 0.5679, 0.4257, 0.6546, 0.4257, 0.7626, 0.4167, 0.7042])
me_cube_001.use_remesh_preserve_volume = False
me_cube_001.use_remesh_preserve_attributes = False
me_cube_001.use_mirror_vertex_groups = False
me_cube_001.update()

# ---- objects
ob_cube = bpy.data.objects.new('Cube', me_cube_001)

# ---- transforms, parenting, visibility, modifiers, constraints
ob_cube.location = (0.0, 0.0, 0.0)
ob_cube.lineart.crease_threshold = 0.0

# ---- collection membership
col_collection.objects.link(ob_cube)

# ---- scene / render settings (as saved in the file)
scene.frame_start = 1; scene.frame_end = 250; scene.frame_set(1)
scene.render.engine = 'BLENDER_EEVEE_NEXT'
scene.cycles.use_denoising = False
scene.cycles.samples = 128
scene.cycles.sampling_pattern = 'TABULATED_SOBOL'
scene.cycles.use_adaptive_sampling = False
scene.cycles.use_light_tree = False
scene.view_settings.view_transform = 'Filmic'
bpy.context.view_layer.update()

# ---- added for rendering (the .blend has no active camera and no usable light): camera, sun
cam_auto = bpy.data.cameras.new('AutoCamera')
cam_auto.lens = 50.0
cam_auto.sensor_width = 36.0
cam_auto.clip_end = 1000.0
ob_auto_camera = bpy.data.objects.new('AutoCamera', cam_auto)
scene.collection.objects.link(ob_auto_camera)
ob_auto_camera.location = (6.83349, -8.39406, 5.65078)
ob_auto_camera.rotation_euler = (1.09748, -7.21219e-08, 0.694738)
scene.camera = ob_auto_camera
light_auto_sun = bpy.data.lights.new('AutoSun', 'SUN')
light_auto_sun.energy = 3.0
light_auto_sun.angle = 0.0523599
ob_auto_sun = bpy.data.objects.new('AutoSun', light_auto_sun)
scene.collection.objects.link(ob_auto_sun)
ob_auto_sun.rotation_euler = (0.872665, 0.174533, 0.523599)
bpy.context.view_layer.update()
